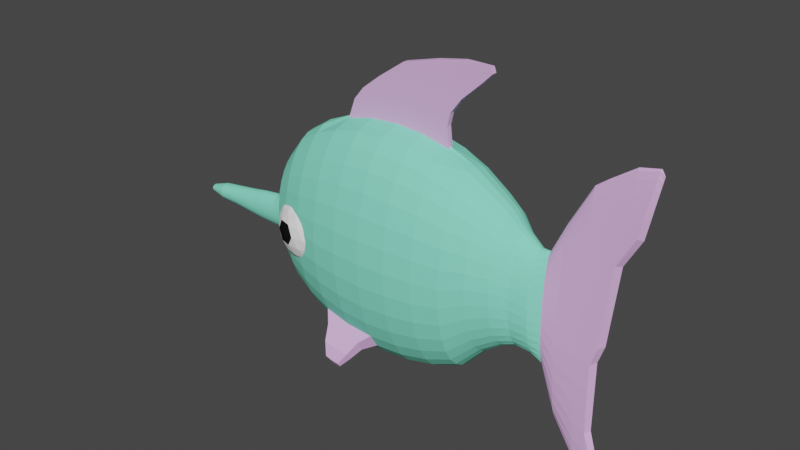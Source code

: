 # Source: Itchy.blend  (saved by Blender 2.93.20; exported with 4.5.12 LTS)
import bpy
from mathutils import Matrix  # noqa: F401  (used for matrix-valued properties, if any)

bpy.ops.wm.read_factory_settings(use_empty=True)
scene = bpy.context.scene
scene.name = 'Scene'

# ---- collections
col_collection = bpy.data.collections.new('Collection'); scene.collection.children.link(col_collection)

# ---- materials (node trees are filled in below, after node groups)
mat_green = bpy.data.materials.new('Green')
mat_green.alpha_threshold = 0.0
mat_green.use_transparent_shadow = False
mat_green.diffuse_color = (0.2462, 0.8714, 0.6376, 1.0)
mat_green.line_color = (0.0, 0.0, 0.0, 1.0)
mat_white = bpy.data.materials.new('White')
mat_white.use_transparent_shadow = False
mat_white.diffuse_color = (0.9473, 0.9473, 0.9473, 1.0)
mat_pink = bpy.data.materials.new('Pink')
mat_pink.use_transparent_shadow = False
mat_pink.diffuse_color = (0.8148, 0.4851, 0.8796, 1.0)
mat_black = bpy.data.materials.new('Black')
mat_black.use_transparent_shadow = False
mat_black.diffuse_color = (0.008568, 0.008568, 0.008568, 1.0)

# ---- material node trees

# ---- world
world_world = bpy.data.worlds.new('World'); scene.world = world_world
world_world.use_nodes = True; world_world.node_tree.nodes.clear()
_N = world_world.node_tree.nodes; _L = world_world.node_tree.links
n0 = _N.new('ShaderNodeOutputWorld'); n0.name = 'World Output'; n0.location = (300, 300)
n1 = _N.new('ShaderNodeBackground'); n1.name = 'Background'; n1.location = (10, 300)
n1.inputs[0].default_value = (0.05088, 0.05088, 0.05088, 1.0)
_L.new(n1.outputs[0], n0.inputs[0])
n0.is_active_output = True
world_world.color = (0.05088, 0.05088, 0.05088)
world_world.use_sun_shadow = False
world_world.sun_shadow_jitter_overblur = 0.0

# ---- meshes
me_sphere = bpy.data.meshes.new('Sphere')
me_sphere.from_pydata([(1.348, -9.913e-08, -0.5988), (1.224, -9.515e-08, -0.6409), (1.057, -5.934e-08, -0.7589), (0.8541, -8.321e-08, -0.9812), (0.6223, -4.342e-08, -1.08), (0.3709, -8.321e-08, -1.141), (0.1094, -1.23e-07, -1.161), (-0.1521, -8.321e-08, -1.141), (-0.4036, -1.15e-07, -1.08), (-0.6353, -9.117e-08, -0.9812), (-0.8385, -5.934e-08, -0.8483), (-1.005, -9.515e-08, -0.6359), (-2.018, -4.992e-08, -0.3546), (-2.172, -4.496e-08, -0.3212), (1.348, -0.03988, -0.5891), (1.224, -0.05789, -0.6295), (1.057, -0.07368, -0.7453), (0.8541, -0.08664, -0.9641), (0.6223, -0.09627, -1.061), (0.3709, -0.1022, -1.121), (0.1094, -0.1042, -1.141), (-0.1521, -0.1022, -1.121), (-0.4036, -0.09627, -1.061), (-0.6353, -0.08664, -0.9641), (-0.8385, -0.07368, -0.8338), (-1.005, -0.05789, -0.6255), (-2.018, -0.01436, -0.3532), (-2.172, -0.007321, -0.3206), (1.348, -0.07822, -0.5603), (1.224, -0.1136, -0.5957), (1.057, -0.1445, -0.7048), (0.8541, -0.1699, -0.9135), (0.6223, -0.1888, -1.005), (0.3709, -0.2005, -1.061), (0.1094, -0.2044, -1.08), (-0.1521, -0.2005, -1.061), (-0.4036, -0.1888, -1.005), (-0.6353, -0.1699, -0.9135), (-0.8385, -0.1445, -0.7908), (-1.005, -0.1136, -0.5946), (-2.018, -0.02817, -0.3489), (-2.172, -0.01436, -0.3187), (1.348, -0.1136, -0.5135), (1.224, -0.1649, -0.5408), (1.057, -0.2098, -0.639), (0.8541, -0.2467, -0.8315), (0.6223, -0.2741, -0.9135), (0.3709, -0.291, -0.9641), (0.1094, -0.2967, -0.9812), (-0.1521, -0.291, -0.9641), (-0.4036, -0.2741, -0.9135), (-0.6353, -0.2467, -0.8315), (-0.8385, -0.2098, -0.721), (-1.005, -0.1649, -0.5444), (-2.018, -0.04089, -0.342), (-2.172, -0.02085, -0.3158), (1.348, -0.1445, -0.4506), (1.224, -0.2098, -0.467), (1.057, -0.2671, -0.5505), (0.8541, -0.314, -0.721), (0.6223, -0.3489, -0.7908), (0.3709, -0.3704, -0.8338), (0.1094, -0.3777, -0.8483), (-0.1521, -0.3704, -0.8338), (-0.4036, -0.3489, -0.7908), (-0.6353, -0.314, -0.721), (-0.8385, -0.2671, -0.6271), (-1.005, -0.2098, -0.4769), (-2.018, -0.05205, -0.3327), (-2.172, -0.02653, -0.3118), (1.348, -0.1699, -0.374), (1.224, -0.2467, -0.3771), (1.057, -0.314, -0.4427), (0.8541, -0.3692, -0.5864), (0.6223, -0.4103, -0.6413), (0.3709, -0.4356, -0.675), (0.1094, -0.4441, -0.6864), (-0.1521, -0.4356, -0.675), (-0.4036, -0.4103, -0.6413), (-0.6353, -0.3692, -0.5864), (-0.8385, -0.314, -0.5126), (-1.005, -0.2467, -0.3946), (-2.018, -0.0612, -0.3214), (-2.172, -0.0312, -0.307), (1.348, -0.1888, -0.2865), (1.224, -0.2741, -0.2745), (1.057, -0.3489, -0.3197), (0.8541, -0.4103, -0.4329), (0.6223, -0.4559, -0.4706), (0.3709, -0.484, -0.4939), (0.1094, -0.4934, -0.5018), (-0.1521, -0.484, -0.4939), (-0.4036, -0.4559, -0.4706), (-0.6353, -0.4103, -0.4329), (-0.8385, -0.3489, -0.382), (-1.005, -0.2741, -0.3007), (-2.018, -0.068, -0.3084), (-2.172, -0.03467, -0.3014), (1.348, -0.2005, -0.1917), (1.224, -0.291, -0.1632), (1.057, -0.3704, -0.1862), (0.8541, -0.4356, -0.2663), (0.6223, -0.484, -0.2855), (0.3709, -0.5138, -0.2974), (0.1094, -0.5238, -0.3014), (-0.1521, -0.5138, -0.2974), (-0.4036, -0.484, -0.2855), (-0.6353, -0.4356, -0.2663), (-0.8385, -0.3704, -0.2403), (-1.005, -0.291, -0.1989), (-2.018, -0.07219, -0.2944), (-2.172, -0.0368, -0.2954), (1.348, -0.2044, -0.09298), (1.224, -0.2967, -0.0474), (1.057, -0.3777, -0.0474), (0.8541, -0.4441, -0.09298), (0.6223, -0.4934, -0.09298), (0.3709, -0.5238, -0.09298), (0.1094, -0.5341, -0.09298), (-0.1521, -0.5238, -0.09298), (-0.4036, -0.4934, -0.09298), (-0.6353, -0.4441, -0.09298), (-0.8385, -0.3777, -0.09298), (-1.005, -0.2967, -0.09298), (-2.018, -0.07361, -0.2798), (-2.172, -0.03752, -0.2892), (1.348, -0.2005, 0.0057), (1.224, -0.291, 0.06838), (1.057, -0.3704, 0.09141), (0.8541, -0.4356, 0.0803), (0.6223, -0.484, 0.09956), (0.3709, -0.5138, 0.1114), (0.1094, -0.5238, 0.1154), (-0.1521, -0.5138, 0.1114), (-0.4036, -0.484, 0.09956), (-0.6353, -0.4356, 0.0803), (-0.8385, -0.3704, 0.05438), (-1.005, -0.291, 0.01294), (-2.018, -0.07219, -0.2652), (-2.172, -0.0368, -0.283), (1.348, -0.1888, 0.1006), (1.224, -0.2741, 0.1797), (1.057, -0.3489, 0.2249), (0.8541, -0.4103, 0.2469), (0.6223, -0.4559, 0.2847), (0.3709, -0.484, 0.308), (0.1094, -0.4934, 0.3158), (-0.1521, -0.484, 0.308), (-0.4036, -0.4559, 0.2847), (-0.6353, -0.4103, 0.2469), (-0.8385, -0.3489, 0.1961), (-1.005, -0.2741, 0.1148), (-2.018, -0.068, -0.2512), (-2.172, -0.03467, -0.277), (1.348, -0.1699, 0.188), (1.224, -0.2467, 0.2823), (1.057, -0.314, 0.3479), (0.8541, -0.3692, 0.4005), (0.6223, -0.4103, 0.4553), (0.3709, -0.4356, 0.4891), (0.1094, -0.4441, 0.5005), (-0.1521, -0.4356, 0.4891), (-0.4036, -0.4103, 0.4553), (-0.6353, -0.3692, 0.4005), (-0.8385, -0.314, 0.3267), (-1.005, -0.2467, 0.2087), (-2.018, -0.0612, -0.2383), (-2.172, -0.0312, -0.2714), (1.348, -0.1445, 0.2647), (1.224, -0.2098, 0.3722), (1.057, -0.2671, 0.4557), (0.8541, -0.314, 0.5351), (0.6223, -0.3489, 0.6049), (0.3709, -0.3704, 0.6478), (0.1094, -0.3777, 0.6624), (-0.1521, -0.3704, 0.6478), (-0.4036, -0.3489, 0.6049), (-0.6353, -0.314, 0.5351), (-0.8385, -0.2671, 0.4411), (-1.005, -0.2098, 0.2909), (-2.018, -0.05205, -0.227), (-2.172, -0.02653, -0.2666), (1.348, -0.1136, 0.3276), (1.224, -0.1649, 0.446), (1.057, -0.2098, 0.5442), (0.8541, -0.2467, 0.6455), (0.6223, -0.2741, 0.7276), (0.3709, -0.291, 0.7781), (0.1094, -0.2967, 0.7952), (-0.1521, -0.291, 0.7781), (-0.4036, -0.2741, 0.7276), (-0.6353, -0.2467, 0.6455), (-0.8385, -0.2098, 0.5351), (-1.005, -0.1649, 0.3585), (-2.018, -0.04089, -0.2177), (-2.172, -0.02085, -0.2626), (1.348, -0.07822, 0.3743), (1.224, -0.1136, 0.5009), (1.057, -0.1445, 0.61), (0.8541, -0.1699, 0.7276), (0.6223, -0.1888, 0.8188), (0.3709, -0.2005, 0.875), (0.1094, -0.2044, 0.8939), (-0.1521, -0.2005, 0.875), (-0.4036, -0.1888, 0.8188), (-0.6353, -0.1699, 0.7276), (-0.8385, -0.1445, 0.6049), (-1.005, -0.1136, 0.4086), (-2.018, -0.02817, -0.2108), (-2.172, -0.01436, -0.2597), (1.348, -0.03988, 0.4031), (1.224, -0.05789, 0.5347), (1.057, -0.07368, 0.6505), (0.8541, -0.08664, 0.7781), (0.6223, -0.02386, 0.875), (0.3709, -0.02533, 0.9346), (0.1094, -0.02583, 0.9547), (-0.1521, -0.02533, 0.9346), (-0.4036, -0.02386, 0.875), (-0.6353, -0.08664, 0.7781), (-0.8385, -0.07368, 0.6478), (-1.005, -0.05789, 0.4395), (-2.018, -0.01436, -0.2065), (-2.172, -0.007321, -0.2578), (1.348, -5.934e-08, 0.4128), (1.224, -3.148e-08, 0.5461), (1.057, -8.321e-08, 0.6641), (0.8541, -5.934e-08, 0.7952), (0.6223, 5.597e-08, 0.8939), (-0.4036, 7.176e-08, 0.8939), (-0.6353, -5.138e-08, 0.7952), (-0.8385, -8.321e-08, 0.6624), (-1.005, -3.148e-08, 0.45), (-2.018, -4.276e-08, -0.2051), (-2.172, -4.353e-08, -0.2572), (1.572, -8.282e-08, -0.6949), (1.485, -9.112e-08, -0.6229), (1.572, -0.01596, -0.6852), (1.485, -0.02936, -0.6139), (1.572, -0.03131, -0.6565), (1.485, -0.05758, -0.5874), (1.572, -0.04545, -0.61), (1.485, -0.0836, -0.5443), (1.572, -0.05785, -0.5473), (1.485, -0.1064, -0.4862), (1.572, -0.06803, -0.471), (1.485, -0.1251, -0.4155), (1.572, -0.07559, -0.3839), (1.485, -0.139, -0.3348), (1.572, -0.08024, -0.2894), (1.485, -0.1476, -0.2473), (1.572, -0.08182, -0.1911), (1.485, -0.1505, -0.1563), (1.572, -0.08024, -0.09281), (1.485, -0.1476, -0.06524), (1.572, -0.07559, 0.001694), (1.485, -0.139, 0.02229), (1.572, -0.06803, 0.08879), (1.485, -0.1251, 0.103), (1.572, -0.05785, 0.1651), (1.485, -0.1064, 0.1737), (1.572, -0.04545, 0.2278), (1.485, -0.0836, 0.2317), (1.572, -0.03131, 0.2743), (1.485, -0.05758, 0.2748), (1.572, -0.01596, 0.303), (1.485, -0.02936, 0.3014), (1.572, -7.133e-08, 0.3127), (1.485, -6.546e-08, 0.3103), (-1.118, -8.395e-08, -0.4997), (-1.206, -5.517e-08, -0.4144), (-1.307, -5.332e-08, -0.41), (-1.493, -5.236e-08, -0.4028), (-1.656, -5.151e-08, -0.3861), (-1.828, -5.099e-08, -0.3645), (-1.118, -0.03459, -0.4925), (-1.206, -0.01899, -0.411), (-1.307, -0.01807, -0.4071), (-1.493, -0.01714, -0.4002), (-1.656, -0.01621, -0.3838), (-1.828, -0.01529, -0.3627), (-1.118, -0.06785, -0.4713), (-1.206, -0.03726, -0.4008), (-1.307, -0.03544, -0.3983), (-1.493, -0.03362, -0.3922), (-1.656, -0.0318, -0.3772), (-1.828, -0.02999, -0.3574), (-1.118, -0.0985, -0.4369), (-1.206, -0.05409, -0.3843), (-1.307, -0.05145, -0.384), (-1.493, -0.04881, -0.3793), (-1.656, -0.04617, -0.3664), (-1.828, -0.04353, -0.3488), (-1.118, -0.1254, -0.3906), (-1.206, -0.06884, -0.3621), (-1.307, -0.06548, -0.3648), (-1.493, -0.06212, -0.362), (-1.656, -0.05876, -0.3519), (-1.828, -0.05541, -0.3372), (-1.118, -0.1474, -0.3341), (-1.206, -0.08095, -0.3351), (-1.307, -0.077, -0.3414), (-1.493, -0.07305, -0.3408), (-1.656, -0.0691, -0.3342), (-1.828, -0.06515, -0.323), (-1.118, -0.1638, -0.2697), (-1.206, -0.08995, -0.3042), (-1.307, -0.08556, -0.3148), (-1.493, -0.08117, -0.3167), (-1.656, -0.07678, -0.3141), (-1.828, -0.07239, -0.3069), (-1.118, -0.1739, -0.1999), (-1.206, -0.09549, -0.2708), (-1.307, -0.09083, -0.2858), (-1.493, -0.08617, -0.2905), (-1.656, -0.08151, -0.2922), (-1.828, -0.07685, -0.2894), (-1.118, -0.1773, -0.1272), (-1.206, -0.09736, -0.2359), (-1.307, -0.09261, -0.2557), (-1.493, -0.08786, -0.2633), (-1.656, -0.08311, -0.2694), (-1.828, -0.07836, -0.2712), (-1.118, -0.1739, -0.05452), (-1.206, -0.09549, -0.2011), (-1.307, -0.09083, -0.2256), (-1.493, -0.08617, -0.2361), (-1.656, -0.08151, -0.2467), (-1.828, -0.07685, -0.253), (-1.118, -0.1638, 0.01535), (-1.206, -0.08995, -0.1676), (-1.307, -0.08556, -0.1967), (-1.493, -0.08117, -0.2099), (-1.656, -0.07678, -0.2248), (-1.828, -0.07239, -0.2354), (-1.118, -0.1474, 0.07975), (-1.206, -0.08095, -0.1368), (-1.307, -0.077, -0.17), (-1.493, -0.07305, -0.1858), (-1.656, -0.0691, -0.2046), (-1.828, -0.06515, -0.2193), (-1.118, -0.1254, 0.1362), (-1.206, -0.06884, -0.1097), (-1.307, -0.06548, -0.1466), (-1.493, -0.06212, -0.1647), (-1.656, -0.05876, -0.1869), (-1.828, -0.05541, -0.2052), (-1.118, -0.0985, 0.1825), (-1.206, -0.05409, -0.08752), (-1.307, -0.05145, -0.1274), (-1.493, -0.04881, -0.1473), (-1.656, -0.04617, -0.1724), (-1.828, -0.04353, -0.1935), (-1.118, -0.06785, 0.2169), (-1.206, -0.03726, -0.07102), (-1.307, -0.03544, -0.1132), (-1.493, -0.03362, -0.1344), (-1.656, -0.0318, -0.1616), (-1.828, -0.02999, -0.1849), (-1.118, -0.03459, 0.2381), (-1.206, -0.01899, -0.06086), (-1.307, -0.01807, -0.1044), (-1.493, -0.01714, -0.1265), (-1.656, -0.01621, -0.155), (-1.828, -0.01529, -0.1796), (-1.118, -4.805e-08, 0.2453), (-1.206, -3.674e-08, -0.05743), (-1.307, -3.715e-08, -0.1014), (-1.493, -3.844e-08, -0.1238), (-1.656, -3.984e-08, -0.1528), (-1.828, -4.158e-08, -0.1778), (-0.7637, -0.4384, -0.2968), (-0.5605, -0.4384, 0.03199), (-0.9281, -0.319, 0.03199), (-0.7477, -0.3892, -0.3741), (-0.7218, -0.3095, -0.4451), (-0.5655, -0.4231, -0.3257), (-0.673, -0.4434, -0.3171), (-0.84, -0.3892, -0.3171), (-0.9151, -0.3095, -0.3257), (-0.605, -0.477, -0.04009), (-0.6621, -0.4934, -0.1324), (-0.7191, -0.477, -0.2247), (-0.446, -0.4231, -0.1324), (-0.5018, -0.4434, -0.04009), (-0.9785, -0.2885, -0.04009), (-1.012, -0.2393, -0.1324), (-0.8224, -0.4434, -0.2247), (-0.8782, -0.4231, -0.1324), (-0.9147, -0.3763, -0.04009), (-0.6512, -0.4434, 0.05224), (-0.7587, -0.4231, 0.06085), (-0.8576, -0.3763, 0.05224), (-0.5765, -0.3892, 0.1093), (-0.8862, -0.2885, 0.1093), (-0.7951, -0.3418, 0.1336), (-0.6815, -0.3787, 0.1336), (-0.8265, -0.4384, -0.03081), (-0.7129, -0.4754, -0.03081), (-0.9595, -0.3418, -0.1324), (-0.9789, -0.2821, -0.234), (-0.9087, -0.3787, -0.234), (-0.5485, -0.4754, -0.1324), (-0.6113, -0.4754, -0.234), (-0.4977, -0.4384, -0.234), (-0.8265, -0.319, -0.3984), (-0.6427, -0.3787, -0.3984), (0.6223, -0.02386, 0.875), (0.3709, -0.02533, 0.9346), (0.1094, -0.02583, 0.9547), (-0.1521, -0.02533, 0.9346), (-0.4036, -0.02386, 0.875), (0.6223, 5.597e-08, 0.8939), (-0.4036, 7.176e-08, 0.8939), (0.602, -0.02386, 1.058), (0.3717, -0.02533, 1.058), (0.1322, -0.02583, 1.058), (-0.1073, -0.02533, 1.058), (-0.3376, -0.02386, 1.058), (0.602, 7.035e-08, 1.058), (0.3259, -0.02583, 1.306), (0.5306, -0.02533, 1.306), (0.7274, -0.02386, 1.306), (-0.3376, 8.614e-08, 1.058), (0.6279, -0.02386, 1.172), (0.4139, -0.02533, 1.172), (0.1914, -0.02583, 1.172), (-0.03108, -0.02533, 1.172), (-0.245, -0.02386, 1.172), (0.6279, 6.99e-08, 1.172), (0.5424, -0.02583, 1.477), (0.7319, -0.02533, 1.477), (0.9141, -0.02386, 1.477), (-0.245, 8.568e-08, 1.172), (0.1212, -0.02533, 1.306), (-0.07566, -0.02386, 1.306), (0.7274, 7.089e-08, 1.306), (0.7429, -0.02583, 1.562), (0.8737, -0.02533, 1.562), (0.9994, -0.02386, 1.562), (-0.07566, 8.667e-08, 1.306), (0.3529, -0.02533, 1.477), (0.1707, -0.02386, 1.477), (0.9141, 7.339e-08, 1.477), (0.8614, -0.02583, 1.61), (0.9228, -0.02533, 1.61), (0.9819, -0.02386, 1.61), (0.1707, 8.917e-08, 1.477), (0.6121, -0.02533, 1.562), (0.4864, -0.02386, 1.562), (0.9994, 7.703e-08, 1.562), (0.4864, 9.282e-08, 1.562), (0.8, -0.02533, 1.61), (0.7409, -0.02386, 1.61), (0.9819, 7.719e-08, 1.61), (0.9228, 8.705e-08, 1.61), (0.8614, 1.285e-07, 1.61), (0.8, 8.705e-08, 1.61), (0.7409, 9.297e-08, 1.61), (2.273, -0.04793, 0.6632), (2.302, -0.04314, 0.8161), (2.327, -0.03669, 0.9501), (2.348, -0.02882, 1.06), (2.364, -0.01985, 1.142), (2.374, -0.01012, 1.192), (2.377, -7.586e-08, 1.209), (1.89, -6.037e-08, -1.425), (1.697, -6.205e-08, -1.1), (1.572, -8.282e-08, -0.6949), (1.89, -0.01207, -1.403), (1.697, -0.01402, -1.083), (1.572, -0.01596, -0.6852), (1.89, -0.02367, -1.335), (1.697, -0.02749, -1.036), (1.572, -0.03131, -0.6565), (1.89, -0.03437, -1.226), (1.697, -0.03991, -0.9577), (1.572, -0.04545, -0.61), (1.89, -0.04374, -1.078), (1.697, -0.0508, -0.853), (1.572, -0.05785, -0.5473), (1.89, -0.05144, -0.899), (1.697, -0.05973, -0.7254), (1.572, -0.06803, -0.471), (1.89, -0.05715, -0.6943), (1.697, -0.06637, -0.5798), (1.572, -0.07559, -0.3839), (1.89, -0.06067, -0.4721), (1.697, -0.07046, -0.4218), (1.572, -0.08024, -0.2894), (1.89, -0.06186, -0.2411), (1.697, -0.07184, -0.2576), (1.572, -0.08182, -0.1911), (1.89, -0.06067, -0.01008), (1.697, -0.07046, -0.09328), (1.572, -0.08024, -0.09281), (1.89, -0.05715, 0.2121), (1.697, -0.06637, 0.06469), (1.572, -0.07559, 0.001694), (1.89, -0.05144, 0.4168), (1.697, -0.05973, 0.2103), (1.572, -0.06803, 0.08879), (1.89, -0.04374, 0.5962), (1.697, -0.0508, 0.3379), (1.572, -0.05785, 0.1651), (1.89, -0.03437, 0.7435), (1.697, -0.03991, 0.4426), (1.572, -0.04545, 0.2278), (1.89, -0.02367, 0.8529), (1.697, -0.02749, 0.5204), (1.572, -0.03131, 0.2743), (1.89, -0.01207, 0.9203), (1.697, -0.01402, 0.5683), (1.572, -0.01596, 0.303), (1.89, -5.72e-08, 0.9431), (1.697, -5.472e-08, 0.5845), (1.572, -7.133e-08, 0.3127), (2.101, -5.887e-08, -1.49), (2.004, -5.97e-08, -1.505), (2.095, -0.01077, -1.467), (2.004, -0.01142, -1.481), (2.076, -0.02113, -1.398), (2.004, -0.0224, -1.408), (2.047, -0.03067, -1.286), (2.004, -0.03252, -1.291), (2.004, -0.04139, -1.134), (2.004, -0.04867, -0.9415), (2.004, -0.05408, -0.7224), (2.059, -0.05415, -0.3179), (2.004, -0.05741, -0.4846), (2.084, -0.05521, -0.0745), (2.004, -0.05853, -0.2373), (2.108, -0.05415, 0.1689), (2.004, -0.05741, 0.009993), (2.132, -0.05101, 0.4029), (2.004, -0.05408, 0.2478), (2.154, -0.0459, 0.6186), (2.004, -0.04867, 0.4669), (2.173, -0.03904, 0.8077), (2.004, -0.04139, 0.659), (2.189, -0.03067, 0.9629), (2.004, -0.03252, 0.8167), (2.2, -0.02113, 1.078), (2.004, -0.0224, 0.9338), (2.208, -0.01077, 1.149), (2.004, -0.01142, 1.006), (2.21, -6.885e-08, 1.173), (2.004, -5.792e-08, 1.03), (2.127, -5.706e-08, -1.433), (2.08, -5.799e-08, -1.257), (2.36, -8.025e-08, 0.9251), (2.141, -8.025e-08, 0.1628), (2.381, -8.025e-08, 1.032), (2.109, -5.984e-08, -1.366), (2.037, -5.428e-08, -0.9208), (2.335, -8.025e-08, 0.7944), (2.116, -6.17e-08, -0.07474), (2.037, -5.057e-08, -0.4749), (2.037, -5.057e-08, -0.707), (2.037, -5.428e-08, -1.108), (2.397, -8.025e-08, 1.112), (2.406, -7.561e-08, 1.161), (2.092, -6.17e-08, -0.3123), (2.165, -8.025e-08, 0.3912), (2.305, -8.767e-08, 0.6451), (2.406, -7.561e-08, 1.161), (0.1094, -0.2967, -0.9812), (-0.1521, -0.291, -0.9641), (-0.4036, -0.2741, -0.9135), (0.1094, -0.3777, -0.8483), (-0.1521, -0.3704, -0.8338), (-0.4036, -0.3489, -0.7908), (0.0113, -0.3797, -1.023), (-0.1685, -0.3758, -1.012), (-0.3414, -0.3642, -0.9769), (0.0113, -0.4353, -0.932), (-0.1685, -0.4304, -0.922), (-0.3414, -0.4156, -0.8925), (-0.05303, -0.4648, -1.106), (-0.184, -0.462, -1.098), (-0.31, -0.4535, -1.073), (-0.05303, -0.5054, -1.04), (-0.184, -0.5017, -1.033), (-0.31, -0.491, -1.011), (-0.12, -0.5198, -1.178), (-0.1938, -0.5182, -1.174), (-0.2647, -0.5134, -1.159), (-0.12, -0.5426, -1.141), (-0.1938, -0.5406, -1.137), (-0.2647, -0.5345, -1.125), (-0.6621, -0.4934, -0.1324), (-0.7191, -0.477, -0.2247), (-0.8224, -0.4434, -0.2247), (-0.8782, -0.4231, -0.1324), (-0.8265, -0.4384, -0.03081), (-0.7757, -0.4754, -0.1324), (-0.7129, -0.4754, -0.03081)], [(561, 565)], [(1, 0, 14, 15), (9, 8, 22, 23), (2, 1, 15, 16), (10, 9, 23, 24), (3, 2, 16, 17), (11, 10, 24, 25), (4, 3, 17, 18), (269, 11, 25, 275), (5, 4, 18, 19), (13, 12, 26, 27), (6, 5, 19, 20), (7, 6, 20, 21), (8, 7, 21, 22), (19, 18, 32, 33), (27, 26, 40, 41), (20, 19, 33, 34), (21, 20, 34, 35), (22, 21, 35, 36), (15, 14, 28, 29), (23, 22, 36, 37), (16, 15, 29, 30), (24, 23, 37, 38), (17, 16, 30, 31), (25, 24, 38, 39), (18, 17, 31, 32), (275, 25, 39, 281), (37, 36, 50, 51), (30, 29, 43, 44), (38, 37, 51, 52), (31, 30, 44, 45), (39, 38, 52, 53), (32, 31, 45, 46), (281, 39, 53, 287), (33, 32, 46, 47), (41, 40, 54, 55), (34, 33, 47, 48), (35, 34, 48, 49), (36, 35, 49, 50), (29, 28, 42, 43), (55, 54, 68, 69), (48, 47, 61, 62), (43, 42, 56, 57), (51, 50, 64, 65), (44, 43, 57, 58), (52, 51, 65, 66), (45, 44, 58, 59), (53, 52, 66, 67), (46, 45, 59, 60), (287, 53, 67, 293), (47, 46, 60, 61), (66, 65, 79, 80), (59, 58, 72, 73), (67, 66, 80, 81), (60, 59, 73, 74), (293, 67, 81, 299), (61, 60, 74, 75), (69, 68, 82, 83), (62, 61, 75, 76), (63, 62, 76, 77), (64, 63, 77, 78), (57, 56, 70, 71), (65, 64, 78, 79), (58, 57, 71, 72), (77, 76, 90, 91), (78, 77, 91, 92), (71, 70, 84, 85), (79, 78, 92, 93), (72, 71, 85, 86), (80, 79, 93, 94), (73, 72, 86, 87), (81, 80, 94, 95), (74, 73, 87, 88), (299, 81, 95, 305), (75, 74, 88, 89), (83, 82, 96, 97), (76, 75, 89, 90), (87, 86, 100, 101), (95, 94, 108, 109), (88, 87, 101, 102), (305, 95, 109, 311), (89, 88, 102, 103), (97, 96, 110, 111), (90, 89, 103, 104), (91, 90, 104, 105), (92, 91, 105, 106), (85, 84, 98, 99), (93, 92, 106, 107), (86, 85, 99, 100), (94, 93, 107, 108), (105, 104, 118, 119), (106, 105, 119, 120), (99, 98, 112, 113), (107, 106, 120, 121), (100, 99, 113, 114), (108, 107, 121, 122), (101, 100, 114, 115), (109, 108, 122, 123), (102, 101, 115, 116), (311, 109, 123, 317), (103, 102, 116, 117), (111, 110, 124, 125), (104, 103, 117, 118), (123, 122, 136, 137), (116, 115, 129, 130), (317, 123, 137, 323), (117, 116, 130, 131), (125, 124, 138, 139), (118, 117, 131, 132), (119, 118, 132, 133), (120, 119, 133, 134), (113, 112, 126, 127), (121, 120, 134, 135), (114, 113, 127, 128), (122, 121, 135, 136), (115, 114, 128, 129), (134, 133, 147, 148), (127, 126, 140, 141), (135, 134, 148, 149), (128, 127, 141, 142), (136, 135, 149, 150), (129, 128, 142, 143), (137, 136, 150, 151), (130, 129, 143, 144), (323, 137, 151, 329), (131, 130, 144, 145), (139, 138, 152, 153), (132, 131, 145, 146), (133, 132, 146, 147), (144, 143, 157, 158), (329, 151, 165, 335), (145, 144, 158, 159), (153, 152, 166, 167), (146, 145, 159, 160), (147, 146, 160, 161), (148, 147, 161, 162), (141, 140, 154, 155), (149, 148, 162, 163), (142, 141, 155, 156), (150, 149, 163, 164), (143, 142, 156, 157), (151, 150, 164, 165), (162, 161, 175, 176), (155, 154, 168, 169), (163, 162, 176, 177), (156, 155, 169, 170), (164, 163, 177, 178), (157, 156, 170, 171), (165, 164, 178, 179), (158, 157, 171, 172), (335, 165, 179, 341), (159, 158, 172, 173), (167, 166, 180, 181), (160, 159, 173, 174), (161, 160, 174, 175), (341, 179, 193, 347), (173, 172, 186, 187), (181, 180, 194, 195), (174, 173, 187, 188), (175, 174, 188, 189), (176, 175, 189, 190), (169, 168, 182, 183), (177, 176, 190, 191), (170, 169, 183, 184), (178, 177, 191, 192), (171, 170, 184, 185), (179, 178, 192, 193), (172, 171, 185, 186), (191, 190, 204, 205), (184, 183, 197, 198), (192, 191, 205, 206), (185, 184, 198, 199), (193, 192, 206, 207), (186, 185, 199, 200), (347, 193, 207, 353), (187, 186, 200, 201), (195, 194, 208, 209), (188, 187, 201, 202), (189, 188, 202, 203), (190, 189, 203, 204), (183, 182, 196, 197), (209, 208, 222, 223), (202, 201, 215, 216), (203, 202, 216, 217), (204, 203, 217, 218), (197, 196, 210, 211), (205, 204, 218, 219), (198, 197, 211, 212), (206, 205, 219, 220), (199, 198, 212, 213), (207, 206, 220, 221), (200, 199, 213, 214), (353, 207, 221, 359), (201, 200, 214, 215), (212, 211, 225, 226), (220, 219, 230, 231), (213, 212, 226, 227), (221, 220, 231, 232), (214, 213, 227, 228), (359, 221, 232, 365), (223, 222, 233, 234), (211, 210, 224, 225), (219, 218, 229, 230), (210, 266, 268, 224), (266, 265, 267, 268), (196, 264, 266, 210), (264, 263, 265, 266), (182, 262, 264, 196), (262, 261, 263, 264), (168, 260, 262, 182), (260, 259, 261, 262), (154, 258, 260, 168), (258, 257, 259, 260), (140, 256, 258, 154), (256, 255, 257, 258), (126, 254, 256, 140), (254, 253, 255, 256), (112, 252, 254, 126), (252, 251, 253, 254), (98, 250, 252, 112), (250, 249, 251, 252), (84, 248, 250, 98), (248, 247, 249, 250), (70, 246, 248, 84), (246, 245, 247, 248), (56, 244, 246, 70), (244, 243, 245, 246), (42, 242, 244, 56), (242, 241, 243, 244), (28, 240, 242, 42), (240, 239, 241, 242), (14, 238, 240, 28), (238, 237, 239, 240), (0, 236, 238, 14), (236, 235, 237, 238), (222, 364, 370, 233), (364, 363, 369, 370), (363, 362, 368, 369), (362, 361, 367, 368), (361, 360, 366, 367), (360, 359, 365, 366), (208, 358, 364, 222), (358, 357, 363, 364), (357, 356, 362, 363), (356, 355, 361, 362), (355, 354, 360, 361), (354, 353, 359, 360), (194, 352, 358, 208), (352, 351, 357, 358), (351, 350, 356, 357), (350, 349, 355, 356), (349, 348, 354, 355), (348, 347, 353, 354), (180, 346, 352, 194), (346, 345, 351, 352), (345, 344, 350, 351), (344, 343, 349, 350), (343, 342, 348, 349), (342, 341, 347, 348), (166, 340, 346, 180), (340, 339, 345, 346), (339, 338, 344, 345), (338, 337, 343, 344), (337, 336, 342, 343), (336, 335, 341, 342), (152, 334, 340, 166), (334, 333, 339, 340), (333, 332, 338, 339), (332, 331, 337, 338), (331, 330, 336, 337), (330, 329, 335, 336), (138, 328, 334, 152), (328, 327, 333, 334), (327, 326, 332, 333), (326, 325, 331, 332), (325, 324, 330, 331), (324, 323, 329, 330), (124, 322, 328, 138), (322, 321, 327, 328), (321, 320, 326, 327), (320, 319, 325, 326), (319, 318, 324, 325), (318, 317, 323, 324), (110, 316, 322, 124), (316, 315, 321, 322), (315, 314, 320, 321), (314, 313, 319, 320), (313, 312, 318, 319), (312, 311, 317, 318), (96, 310, 316, 110), (310, 309, 315, 316), (309, 308, 314, 315), (308, 307, 313, 314), (307, 306, 312, 313), (306, 305, 311, 312), (82, 304, 310, 96), (304, 303, 309, 310), (303, 302, 308, 309), (302, 301, 307, 308), (301, 300, 306, 307), (300, 299, 305, 306), (68, 298, 304, 82), (298, 297, 303, 304), (297, 296, 302, 303), (296, 295, 301, 302), (295, 294, 300, 301), (294, 293, 299, 300), (54, 292, 298, 68), (292, 291, 297, 298), (291, 290, 296, 297), (290, 289, 295, 296), (289, 288, 294, 295), (288, 287, 293, 294), (40, 286, 292, 54), (286, 285, 291, 292), (285, 284, 290, 291), (284, 283, 289, 290), (283, 282, 288, 289), (282, 281, 287, 288), (26, 280, 286, 40), (280, 279, 285, 286), (279, 278, 284, 285), (278, 277, 283, 284), (277, 276, 282, 283), (276, 275, 281, 282), (12, 274, 280, 26), (274, 273, 279, 280), (273, 272, 278, 279), (272, 271, 277, 278), (271, 270, 276, 277), (270, 269, 275, 276), (27, 41, 55, 69, 83, 97, 111, 125, 139, 153, 167, 181, 195, 209, 223, 234, 13), (371, 377, 382), (371, 382, 387), (373, 392, 394), (394, 392, 395), (392, 391, 395), (395, 391, 396), (391, 390, 396), (396, 390, 393), (390, 372, 393), (389, 392, 373), (388, 397, 389), (389, 397, 392), (397, 391, 392), (397, 398, 391), (398, 390, 391), (381, 380, 398), (398, 380, 390), (380, 372, 390), (385, 389, 373), (386, 399, 385), (385, 399, 389), (399, 388, 389), (386, 400, 399), (400, 401, 399), (399, 401, 388), (401, 387, 388), (400, 379, 401), (379, 378, 401), (401, 378, 387), (378, 371, 387), (380, 384, 372), (381, 402, 380), (382, 403, 381), (380, 402, 384), (402, 383, 384), (381, 403, 402), (403, 404, 402), (402, 404, 383), (382, 377, 403), (377, 376, 403), (403, 376, 404), (405, 378, 379), (375, 374, 405), (405, 374, 378), (374, 371, 378), (374, 377, 371), (375, 406, 374), (374, 406, 377), (406, 376, 377), (408, 407, 414, 415), (411, 410, 417, 418), (413, 411, 418, 423), (407, 412, 419, 414), (410, 409, 416, 417), (417, 416, 426, 427), (423, 418, 428, 433), (414, 419, 429, 424), (416, 415, 425, 426), (415, 414, 424, 425), (409, 408, 415, 416), (427, 426, 420, 434), (433, 428, 435, 440), (424, 429, 436, 422), (426, 425, 421, 420), (425, 424, 422, 421), (418, 417, 427, 428), (422, 436, 443, 432), (420, 421, 431, 430), (421, 422, 432, 431), (435, 434, 441, 442), (428, 427, 434, 435), (432, 443, 450, 439), (430, 431, 438, 437), (431, 432, 439, 438), (442, 441, 448, 449), (440, 435, 442, 447), (434, 420, 430, 441), (439, 450, 454, 446), (437, 438, 445, 444), (438, 439, 446, 445), (449, 448, 452, 453), (447, 442, 449, 451), (441, 430, 437, 448), (445, 446, 454, 455), (444, 445, 455, 456), (452, 444, 456, 457), (453, 452, 457, 458), (451, 449, 453, 458), (448, 437, 444, 452), (554, 558, 527, 526), (554, 526, 525, 559), (534, 459, 460, 536), (536, 460, 461, 538), (538, 461, 462, 540), (540, 462, 463, 542), (542, 463, 464, 544), (544, 464, 465, 546), (549, 559, 525, 523), (513, 512, 515, 516), (512, 511, 514, 515), (510, 509, 512, 513), (509, 508, 511, 512), (507, 506, 509, 510), (506, 505, 508, 509), (504, 503, 506, 507), (503, 502, 505, 506), (501, 500, 503, 504), (500, 499, 502, 503), (498, 497, 500, 501), (497, 496, 499, 500), (495, 494, 497, 498), (494, 493, 496, 497), (492, 491, 494, 495), (491, 490, 493, 494), (489, 488, 491, 492), (488, 487, 490, 491), (486, 485, 488, 489), (485, 484, 487, 488), (483, 482, 485, 486), (482, 481, 484, 485), (480, 479, 482, 483), (479, 478, 481, 482), (477, 476, 479, 480), (476, 475, 478, 479), (474, 473, 476, 477), (473, 472, 475, 476), (471, 470, 473, 474), (470, 469, 472, 473), (468, 467, 470, 471), (467, 466, 469, 470), (511, 545, 547, 514), (545, 544, 546, 547), (508, 543, 545, 511), (543, 542, 544, 545), (505, 541, 543, 508), (541, 540, 542, 543), (502, 539, 541, 505), (539, 538, 540, 541), (499, 537, 539, 502), (537, 536, 538, 539), (496, 535, 537, 499), (535, 534, 536, 537), (493, 533, 535, 496), (533, 532, 534, 535), (490, 531, 533, 493), (531, 530, 532, 533), (487, 529, 531, 490), (529, 528, 530, 531), (484, 527, 529, 487), (481, 526, 527, 484), (478, 525, 526, 481), (475, 524, 525, 478), (524, 523, 525), (472, 522, 524, 475), (522, 521, 523, 524), (469, 520, 522, 472), (520, 519, 521, 522), (466, 518, 520, 469), (518, 517, 519, 520), (556, 530, 528, 562), (557, 562, 528, 529), (550, 461, 460, 555), (550, 552, 462, 461), (464, 463, 560, 561), (463, 462, 552, 560), (534, 563, 564, 459), (460, 459, 564, 555), (532, 551, 563, 534), (532, 530, 556, 551), (519, 548, 553, 521), (523, 521, 553, 549), (527, 558, 557, 529), (464, 565, 465), (519, 517, 548), (570, 571, 577, 576), (577, 574, 580, 583), (574, 573, 579, 580), (566, 569, 575, 572), (567, 566, 572, 573), (571, 568, 574, 577), (569, 570, 576, 575), (568, 567, 573, 574), (578, 581, 587, 584), (583, 580, 586, 589), (572, 575, 581, 578), (575, 576, 582, 581), (573, 572, 578, 579), (576, 577, 583, 582), (585, 584, 587, 588), (586, 585, 588, 589), (581, 582, 588, 587), (579, 578, 584, 585), (582, 583, 589, 588), (580, 579, 585, 586), (592, 595, 593), (593, 595, 594), (595, 596, 594), (592, 591, 595), (591, 590, 595), (595, 590, 596)])
me_sphere.polygons.foreach_set('material_index', [0, 0, 0, 0, 0, 0, 0, 0, 0, 0, 0, 0, 0, 0, 0, 0, 0, 0, 0, 0, 0, 0, 0, 0, 0, 0, 0, 0, 0, 0, 0, 0, 0, 0, 0, 0, 0, 0, 0, 0, 0, 0, 0, 0, 0, 0, 0, 0, 0, 0, 0, 0, 0, 0, 0, 0, 0, 0, 0, 0, 0, 0, 0, 0, 0, 0, 0, 0, 0, 0, 0, 0, 0, 0, 0, 0, 0, 0, 0, 0, 0, 0, 0, 0, 0, 0, 0, 0, 0, 0, 0, 0, 0, 0, 0, 0, 0, 0, 0, 0, 0, 0, 0, 0, 0, 0, 0, 0, 0, 0, 0, 0, 0, 0, 0, 0, 0, 0, 0, 0, 0, 0, 0, 0, 0, 0, 0, 0, 0, 0, 0, 0, 0, 0, 0, 0, 0, 0, 0, 0, 0, 0, 0, 0, 0, 0, 0, 0, 0, 0, 0, 0, 0, 0, 0, 0, 0, 0, 0, 0, 0, 0, 0, 0, 0, 0, 0, 0, 0, 0, 0, 0, 0, 0, 0, 0, 0, 0, 0, 0, 0, 0, 0, 0, 0, 0, 0, 0, 0, 0, 0, 0, 0, 0, 0, 0, 0, 0, 0, 0, 0, 0, 0, 0, 0, 0, 0, 0, 0, 0, 0, 0, 0, 0, 0, 0, 0, 0, 0, 0, 0, 0, 0, 0, 0, 0, 0, 0, 0, 0, 0, 0, 0, 0, 0, 0, 0, 0, 0, 0, 0, 0, 0, 0, 0, 0, 0, 0, 0, 0, 0, 0, 0, 0, 0, 0, 0, 0, 0, 0, 0, 0, 0, 0, 0, 0, 0, 0, 0, 0, 0, 0, 0, 0, 0, 0, 0, 0, 0, 0, 0, 0, 0, 0, 0, 0, 0, 0, 0, 0, 0, 0, 0, 0, 0, 0, 0, 0, 0, 0, 0, 0, 0, 0, 0, 0, 0, 0, 0, 0, 0, 0, 0, 0, 0, 0, 0, 0, 0, 0, 0, 0, 0, 0, 0, 0, 0, 0, 0, 0, 0, 1, 1, 1, 1, 1, 1, 1, 1, 1, 1, 1, 1, 1, 1, 1, 1, 1, 1, 1, 1, 1, 1, 1, 1, 1, 1, 1, 1, 1, 1, 1, 1, 1, 1, 1, 1, 1, 1, 1, 1, 1, 1, 1, 1, 1, 1, 1, 1, 1, 2, 2, 2, 2, 2, 2, 2, 2, 2, 2, 2, 2, 2, 2, 2, 2, 2, 2, 2, 2, 2, 2, 2, 2, 2, 2, 2, 2, 2, 2, 2, 2, 2, 2, 2, 2, 2, 2, 2, 2, 2, 2, 2, 2, 2, 2, 2, 2, 2, 2, 2, 2, 2, 2, 2, 2, 2, 2, 2, 2, 2, 2, 2, 2, 2, 2, 2, 2, 2, 2, 2, 2, 2, 2, 2, 2, 2, 2, 2, 2, 2, 2, 2, 2, 2, 2, 2, 2, 2, 2, 2, 2, 2, 2, 2, 2, 2, 2, 2, 2, 2, 2, 2, 2, 2, 2, 2, 2, 2, 2, 2, 2, 2, 2, 2, 2, 2, 2, 2, 2, 2, 2, 2, 2, 2, 2, 2, 2, 2, 2, 2, 2, 2, 2, 2, 2, 2, 2, 2, 2, 2, 2, 2, 2, 2, 3, 3, 3, 3, 3, 3])
_uv = me_sphere.uv_layers.new(name='UVMap')
_uv.uv.foreach_set('vector', [0.5, 0.8125, 0.5, 0.875, 0.4687, 0.875, 0.4687, 0.8125, 0.5, 0.3125, 0.5, 0.375, 0.4687, 0.375, 0.4687, 0.3125, 0.5, 0.75, 0.5, 0.8125, 0.4687, 0.8125, 0.4688, 0.75, 0.5, 0.25, 0.5, 0.3125, 0.4687, 0.3125, 0.4688, 0.25, 0.5, 0.6875, 0.5, 0.75, 0.4688, 0.75, 0.4687, 0.6875, 0.5, 0.1875, 0.5, 0.25, 0.4688, 0.25, 0.4687, 0.1875, 0.5, 0.625, 0.5, 0.6875, 0.4687, 0.6875, 0.4688, 0.625, 0.5, 0.1786, 0.5, 0.1875, 0.4687, 0.1875, 0.4688, 0.1786, 0.5, 0.5625, 0.5, 0.625, 0.4688, 0.625, 0.4688, 0.5625, 0.5, 0.0625, 0.5, 0.125, 0.4687, 0.125, 0.4687, 0.0625, 0.5, 0.5, 0.5, 0.5625, 0.4688, 0.5625, 0.4687, 0.5, 0.5, 0.4375, 0.5, 0.5, 0.4687, 0.5, 0.4688, 0.4375, 0.5, 0.375, 0.5, 0.4375, 0.4688, 0.4375, 0.4687, 0.375, 0.4688, 0.5625, 0.4688, 0.625, 0.4375, 0.625, 0.4375, 0.5625, 0.4687, 0.0625, 0.4687, 0.125, 0.4375, 0.125, 0.4375, 0.0625, 0.4687, 0.5, 0.4688, 0.5625, 0.4375, 0.5625, 0.4375, 0.5, 0.4688, 0.4375, 0.4687, 0.5, 0.4375, 0.5, 0.4375, 0.4375, 0.4687, 0.375, 0.4688, 0.4375, 0.4375, 0.4375, 0.4375, 0.375, 0.4687, 0.8125, 0.4687, 0.875, 0.4375, 0.875, 0.4375, 0.8125, 0.4687, 0.3125, 0.4687, 0.375, 0.4375, 0.375, 0.4375, 0.3125, 0.4688, 0.75, 0.4687, 0.8125, 0.4375, 0.8125, 0.4375, 0.75, 0.4688, 0.25, 0.4687, 0.3125, 0.4375, 0.3125, 0.4375, 0.25, 0.4687, 0.6875, 0.4688, 0.75, 0.4375, 0.75, 0.4375, 0.6875, 0.4687, 0.1875, 0.4688, 0.25, 0.4375, 0.25, 0.4375, 0.1875, 0.4688, 0.625, 0.4687, 0.6875, 0.4375, 0.6875, 0.4375, 0.625, 0.4688, 0.1786, 0.4687, 0.1875, 0.4375, 0.1875, 0.4375, 0.1786, 0.4375, 0.3125, 0.4375, 0.375, 0.4062, 0.375, 0.4062, 0.3125, 0.4375, 0.75, 0.4375, 0.8125, 0.4062, 0.8125, 0.4062, 0.75, 0.4375, 0.25, 0.4375, 0.3125, 0.4062, 0.3125, 0.4062, 0.25, 0.4375, 0.6875, 0.4375, 0.75, 0.4062, 0.75, 0.4062, 0.6875, 0.4375, 0.1875, 0.4375, 0.25, 0.4062, 0.25, 0.4062, 0.1875, 0.4375, 0.625, 0.4375, 0.6875, 0.4062, 0.6875, 0.4062, 0.625, 0.4375, 0.1786, 0.4375, 0.1875, 0.4062, 0.1875, 0.4062, 0.1786, 0.4375, 0.5625, 0.4375, 0.625, 0.4062, 0.625, 0.4062, 0.5625, 0.4375, 0.0625, 0.4375, 0.125, 0.4062, 0.125, 0.4062, 0.0625, 0.4375, 0.5, 0.4375, 0.5625, 0.4062, 0.5625, 0.4062, 0.5, 0.4375, 0.4375, 0.4375, 0.5, 0.4062, 0.5, 0.4062, 0.4375, 0.4375, 0.375, 0.4375, 0.4375, 0.4062, 0.4375, 0.4062, 0.375, 0.4375, 0.8125, 0.4375, 0.875, 0.4062, 0.875, 0.4062, 0.8125, 0.4062, 0.0625, 0.4062, 0.125, 0.375, 0.125, 0.375, 0.0625, 0.4062, 0.5, 0.4062, 0.5625, 0.375, 0.5625, 0.375, 0.5, 0.4062, 0.8125, 0.4062, 0.875, 0.375, 0.875, 0.375, 0.8125, 0.4062, 0.3125, 0.4062, 0.375, 0.375, 0.375, 0.375, 0.3125, 0.4062, 0.75, 0.4062, 0.8125, 0.375, 0.8125, 0.375, 0.75, 0.4062, 0.25, 0.4062, 0.3125, 0.375, 0.3125, 0.375, 0.25, 0.4062, 0.6875, 0.4062, 0.75, 0.375, 0.75, 0.375, 0.6875, 0.4062, 0.1875, 0.4062, 0.25, 0.375, 0.25, 0.375, 0.1875, 0.4062, 0.625, 0.4062, 0.6875, 0.375, 0.6875, 0.375, 0.625, 0.4062, 0.1786, 0.4062, 0.1875, 0.375, 0.1875, 0.375, 0.1786, 0.4062, 0.5625, 0.4062, 0.625, 0.375, 0.625, 0.375, 0.5625, 0.375, 0.25, 0.375, 0.3125, 0.3438, 0.3125, 0.3438, 0.25, 0.375, 0.6875, 0.375, 0.75, 0.3438, 0.75, 0.3438, 0.6875, 0.375, 0.1875, 0.375, 0.25, 0.3438, 0.25, 0.3438, 0.1875, 0.375, 0.625, 0.375, 0.6875, 0.3438, 0.6875, 0.3438, 0.625, 0.375, 0.1786, 0.375, 0.1875, 0.3438, 0.1875, 0.3438, 0.1786, 0.375, 0.5625, 0.375, 0.625, 0.3438, 0.625, 0.3438, 0.5625, 0.375, 0.0625, 0.375, 0.125, 0.3438, 0.125, 0.3437, 0.0625, 0.375, 0.5, 0.375, 0.5625, 0.3438, 0.5625, 0.3437, 0.5, 0.375, 0.4375, 0.375, 0.5, 0.3437, 0.5, 0.3438, 0.4375, 0.375, 0.375, 0.375, 0.4375, 0.3438, 0.4375, 0.3438, 0.375, 0.375, 0.8125, 0.375, 0.875, 0.3438, 0.875, 0.3438, 0.8125, 0.375, 0.3125, 0.375, 0.375, 0.3438, 0.375, 0.3438, 0.3125, 0.375, 0.75, 0.375, 0.8125, 0.3438, 0.8125, 0.3438, 0.75, 0.3438, 0.4375, 0.3437, 0.5, 0.3125, 0.5, 0.3125, 0.4375, 0.3438, 0.375, 0.3438, 0.4375, 0.3125, 0.4375, 0.3125, 0.375, 0.3438, 0.8125, 0.3438, 0.875, 0.3125, 0.875, 0.3125, 0.8125, 0.3438, 0.3125, 0.3438, 0.375, 0.3125, 0.375, 0.3125, 0.3125, 0.3438, 0.75, 0.3438, 0.8125, 0.3125, 0.8125, 0.3125, 0.75, 0.3438, 0.25, 0.3438, 0.3125, 0.3125, 0.3125, 0.3125, 0.25, 0.3438, 0.6875, 0.3438, 0.75, 0.3125, 0.75, 0.3125, 0.6875, 0.3438, 0.1875, 0.3438, 0.25, 0.3125, 0.25, 0.3125, 0.1875, 0.3438, 0.625, 0.3438, 0.6875, 0.3125, 0.6875, 0.3125, 0.625, 0.3438, 0.1786, 0.3438, 0.1875, 0.3125, 0.1875, 0.3125, 0.1786, 0.3438, 0.5625, 0.3438, 0.625, 0.3125, 0.625, 0.3125, 0.5625, 0.3437, 0.0625, 0.3438, 0.125, 0.3125, 0.125, 0.3125, 0.0625, 0.3437, 0.5, 0.3438, 0.5625, 0.3125, 0.5625, 0.3125, 0.5, 0.3125, 0.6875, 0.3125, 0.75, 0.2812, 0.75, 0.2812, 0.6875, 0.3125, 0.1875, 0.3125, 0.25, 0.2812, 0.25, 0.2812, 0.1875, 0.3125, 0.625, 0.3125, 0.6875, 0.2812, 0.6875, 0.2812, 0.625, 0.3125, 0.1786, 0.3125, 0.1875, 0.2812, 0.1875, 0.2812, 0.1786, 0.3125, 0.5625, 0.3125, 0.625, 0.2812, 0.625, 0.2812, 0.5625, 0.3125, 0.0625, 0.3125, 0.125, 0.2812, 0.125, 0.2812, 0.0625, 0.3125, 0.5, 0.3125, 0.5625, 0.2812, 0.5625, 0.2812, 0.5, 0.3125, 0.4375, 0.3125, 0.5, 0.2812, 0.5, 0.2812, 0.4375, 0.3125, 0.375, 0.3125, 0.4375, 0.2812, 0.4375, 0.2812, 0.375, 0.3125, 0.8125, 0.3125, 0.875, 0.2812, 0.875, 0.2812, 0.8125, 0.3125, 0.3125, 0.3125, 0.375, 0.2812, 0.375, 0.2812, 0.3125, 0.3125, 0.75, 0.3125, 0.8125, 0.2812, 0.8125, 0.2812, 0.75, 0.3125, 0.25, 0.3125, 0.3125, 0.2812, 0.3125, 0.2812, 0.25, 0.2812, 0.4375, 0.2812, 0.5, 0.25, 0.5, 0.25, 0.4375, 0.2812, 0.375, 0.2812, 0.4375, 0.25, 0.4375, 0.25, 0.375, 0.2812, 0.8125, 0.2812, 0.875, 0.25, 0.875, 0.25, 0.8125, 0.2812, 0.3125, 0.2812, 0.375, 0.25, 0.375, 0.25, 0.3125, 0.2812, 0.75, 0.2812, 0.8125, 0.25, 0.8125, 0.25, 0.75, 0.2812, 0.25, 0.2812, 0.3125, 0.25, 0.3125, 0.25, 0.25, 0.2812, 0.6875, 0.2812, 0.75, 0.25, 0.75, 0.25, 0.6875, 0.2812, 0.1875, 0.2812, 0.25, 0.25, 0.25, 0.25, 0.1875, 0.2812, 0.625, 0.2812, 0.6875, 0.25, 0.6875, 0.25, 0.625, 0.2812, 0.1786, 0.2812, 0.1875, 0.25, 0.1875, 0.25, 0.1786, 0.2812, 0.5625, 0.2812, 0.625, 0.25, 0.625, 0.25, 0.5625, 0.2812, 0.0625, 0.2812, 0.125, 0.25, 0.125, 0.25, 0.0625, 0.2812, 0.5, 0.2812, 0.5625, 0.25, 0.5625, 0.25, 0.5, 0.25, 0.1875, 0.25, 0.25, 0.2188, 0.25, 0.2188, 0.1875, 0.25, 0.625, 0.25, 0.6875, 0.2188, 0.6875, 0.2188, 0.625, 0.25, 0.1786, 0.25, 0.1875, 0.2188, 0.1875, 0.2188, 0.1786, 0.25, 0.5625, 0.25, 0.625, 0.2188, 0.625, 0.2188, 0.5625, 0.25, 0.0625, 0.25, 0.125, 0.2188, 0.125, 0.2188, 0.0625, 0.25, 0.5, 0.25, 0.5625, 0.2188, 0.5625, 0.2187, 0.5, 0.25, 0.4375, 0.25, 0.5, 0.2187, 0.5, 0.2188, 0.4375, 0.25, 0.375, 0.25, 0.4375, 0.2188, 0.4375, 0.2188, 0.375, 0.25, 0.8125, 0.25, 0.875, 0.2188, 0.875, 0.2188, 0.8125, 0.25, 0.3125, 0.25, 0.375, 0.2188, 0.375, 0.2188, 0.3125, 0.25, 0.75, 0.25, 0.8125, 0.2188, 0.8125, 0.2188, 0.75, 0.25, 0.25, 0.25, 0.3125, 0.2188, 0.3125, 0.2188, 0.25, 0.25, 0.6875, 0.25, 0.75, 0.2188, 0.75, 0.2188, 0.6875, 0.2188, 0.375, 0.2188, 0.4375, 0.1875, 0.4375, 0.1875, 0.375, 0.2188, 0.8125, 0.2188, 0.875, 0.1875, 0.875, 0.1875, 0.8125, 0.2188, 0.3125, 0.2188, 0.375, 0.1875, 0.375, 0.1875, 0.3125, 0.2188, 0.75, 0.2188, 0.8125, 0.1875, 0.8125, 0.1875, 0.75, 0.2188, 0.25, 0.2188, 0.3125, 0.1875, 0.3125, 0.1875, 0.25, 0.2188, 0.6875, 0.2188, 0.75, 0.1875, 0.75, 0.1875, 0.6875, 0.2188, 0.1875, 0.2188, 0.25, 0.1875, 0.25, 0.1875, 0.1875, 0.2188, 0.625, 0.2188, 0.6875, 0.1875, 0.6875, 0.1875, 0.625, 0.2188, 0.1786, 0.2188, 0.1875, 0.1875, 0.1875, 0.1875, 0.1786, 0.2188, 0.5625, 0.2188, 0.625, 0.1875, 0.625, 0.1875, 0.5625, 0.2188, 0.0625, 0.2188, 0.125, 0.1875, 0.125, 0.1875, 0.0625, 0.2187, 0.5, 0.2188, 0.5625, 0.1875, 0.5625, 0.1875, 0.5, 0.2188, 0.4375, 0.2187, 0.5, 0.1875, 0.5, 0.1875, 0.4375, 0.1875, 0.625, 0.1875, 0.6875, 0.1563, 0.6875, 0.1563, 0.625, 0.1875, 0.1786, 0.1875, 0.1875, 0.1562, 0.1875, 0.1562, 0.1786, 0.1875, 0.5625, 0.1875, 0.625, 0.1563, 0.625, 0.1562, 0.5625, 0.1875, 0.0625, 0.1875, 0.125, 0.1563, 0.125, 0.1563, 0.0625, 0.1875, 0.5, 0.1875, 0.5625, 0.1562, 0.5625, 0.1562, 0.5, 0.1875, 0.4375, 0.1875, 0.5, 0.1562, 0.5, 0.1562, 0.4375, 0.1875, 0.375, 0.1875, 0.4375, 0.1562, 0.4375, 0.1562, 0.375, 0.1875, 0.8125, 0.1875, 0.875, 0.1563, 0.875, 0.1562, 0.8125, 0.1875, 0.3125, 0.1875, 0.375, 0.1562, 0.375, 0.1563, 0.3125, 0.1875, 0.75, 0.1875, 0.8125, 0.1562, 0.8125, 0.1563, 0.75, 0.1875, 0.25, 0.1875, 0.3125, 0.1563, 0.3125, 0.1563, 0.25, 0.1875, 0.6875, 0.1875, 0.75, 0.1563, 0.75, 0.1563, 0.6875, 0.1875, 0.1875, 0.1875, 0.25, 0.1563, 0.25, 0.1562, 0.1875, 0.1562, 0.375, 0.1562, 0.4375, 0.125, 0.4375, 0.125, 0.375, 0.1562, 0.8125, 0.1563, 0.875, 0.125, 0.875, 0.125, 0.8125, 0.1563, 0.3125, 0.1562, 0.375, 0.125, 0.375, 0.125, 0.3125, 0.1563, 0.75, 0.1562, 0.8125, 0.125, 0.8125, 0.125, 0.75, 0.1563, 0.25, 0.1563, 0.3125, 0.125, 0.3125, 0.125, 0.25, 0.1563, 0.6875, 0.1563, 0.75, 0.125, 0.75, 0.125, 0.6875, 0.1562, 0.1875, 0.1563, 0.25, 0.125, 0.25, 0.125, 0.1875, 0.1563, 0.625, 0.1563, 0.6875, 0.125, 0.6875, 0.125, 0.625, 0.1562, 0.1786, 0.1562, 0.1875, 0.125, 0.1875, 0.125, 0.1786, 0.1562, 0.5625, 0.1563, 0.625, 0.125, 0.625, 0.125, 0.5625, 0.1563, 0.0625, 0.1563, 0.125, 0.125, 0.125, 0.125, 0.0625, 0.1562, 0.5, 0.1562, 0.5625, 0.125, 0.5625, 0.125, 0.5, 0.1562, 0.4375, 0.1562, 0.5, 0.125, 0.5, 0.125, 0.4375, 0.125, 0.1786, 0.125, 0.1875, 0.09375, 0.1875, 0.09375, 0.1786, 0.125, 0.5625, 0.125, 0.625, 0.09375, 0.625, 0.09375, 0.5625, 0.125, 0.0625, 0.125, 0.125, 0.09375, 0.125, 0.09375, 0.0625, 0.125, 0.5, 0.125, 0.5625, 0.09375, 0.5625, 0.09375, 0.5, 0.125, 0.4375, 0.125, 0.5, 0.09375, 0.5, 0.09375, 0.4375, 0.125, 0.375, 0.125, 0.4375, 0.09375, 0.4375, 0.09375, 0.375, 0.125, 0.8125, 0.125, 0.875, 0.09375, 0.875, 0.09375, 0.8125, 0.125, 0.3125, 0.125, 0.375, 0.09375, 0.375, 0.09375, 0.3125, 0.125, 0.75, 0.125, 0.8125, 0.09375, 0.8125, 0.09375, 0.75, 0.125, 0.25, 0.125, 0.3125, 0.09375, 0.3125, 0.09375, 0.25, 0.125, 0.6875, 0.125, 0.75, 0.09375, 0.75, 0.09375, 0.6875, 0.125, 0.1875, 0.125, 0.25, 0.09375, 0.25, 0.09375, 0.1875, 0.125, 0.625, 0.125, 0.6875, 0.09375, 0.6875, 0.09375, 0.625, 0.09375, 0.3125, 0.09375, 0.375, 0.0625, 0.375, 0.0625, 0.3125, 0.09375, 0.75, 0.09375, 0.8125, 0.0625, 0.8125, 0.0625, 0.75, 0.09375, 0.25, 0.09375, 0.3125, 0.0625, 0.3125, 0.0625, 0.25, 0.09375, 0.6875, 0.09375, 0.75, 0.0625, 0.75, 0.0625, 0.6875, 0.09375, 0.1875, 0.09375, 0.25, 0.0625, 0.25, 0.0625, 0.1875, 0.09375, 0.625, 0.09375, 0.6875, 0.0625, 0.6875, 0.0625, 0.625, 0.09375, 0.1786, 0.09375, 0.1875, 0.0625, 0.1875, 0.0625, 0.1786, 0.09375, 0.5625, 0.09375, 0.625, 0.0625, 0.625, 0.0625, 0.5625, 0.09375, 0.0625, 0.09375, 0.125, 0.0625, 0.125, 0.0625, 0.0625, 0.09375, 0.5, 0.09375, 0.5625, 0.0625, 0.5625, 0.0625, 0.5, 0.09375, 0.4375, 0.09375, 0.5, 0.0625, 0.5, 0.0625, 0.4375, 0.09375, 0.375, 0.09375, 0.4375, 0.0625, 0.4375, 0.0625, 0.375, 0.09375, 0.8125, 0.09375, 0.875, 0.0625, 0.875, 0.0625, 0.8125, 0.0625, 0.0625, 0.0625, 0.125, 0.03125, 0.125, 0.03125, 0.0625, 0.0625, 0.5, 0.0625, 0.5625, 0.03125, 0.5625, 0.03125, 0.5, 0.0625, 0.4375, 0.0625, 0.5, 0.03125, 0.5, 0.03125, 0.4375, 0.0625, 0.375, 0.0625, 0.4375, 0.03125, 0.4375, 0.03125, 0.375, 0.0625, 0.8125, 0.0625, 0.875, 0.03125, 0.875, 0.03125, 0.8125, 0.0625, 0.3125, 0.0625, 0.375, 0.03125, 0.375, 0.03125, 0.3125, 0.0625, 0.75, 0.0625, 0.8125, 0.03125, 0.8125, 0.03125, 0.75, 0.0625, 0.25, 0.0625, 0.3125, 0.03125, 0.3125, 0.03125, 0.25, 0.0625, 0.6875, 0.0625, 0.75, 0.03125, 0.75, 0.03125, 0.6875, 0.0625, 0.1875, 0.0625, 0.25, 0.03125, 0.25, 0.03125, 0.1875, 0.0625, 0.625, 0.0625, 0.6875, 0.03125, 0.6875, 0.03125, 0.625, 0.0625, 0.1786, 0.0625, 0.1875, 0.03125, 0.1875, 0.03125, 0.1786, 0.0625, 0.5625, 0.0625, 0.625, 0.03125, 0.625, 0.03125, 0.5625, 0.03125, 0.75, 0.03125, 0.8125, 0.0, 0.8125, 2.98e-08, 0.75, 0.03125, 0.25, 0.03125, 0.3125, 2.98e-08, 0.3125, 2.98e-08, 0.25, 0.03125, 0.6875, 0.03125, 0.75, 2.98e-08, 0.75, 2.98e-08, 0.6875, 0.03125, 0.1875, 0.03125, 0.25, 2.98e-08, 0.25, 0.0, 0.1875, 0.03125, 0.625, 0.03125, 0.6875, 2.98e-08, 0.6875, 0.0, 0.625, 0.03125, 0.1786, 0.03125, 0.1875, 0.0, 0.1875, 4.257e-09, 0.1786, 0.03125, 0.0625, 0.03125, 0.125, 2.98e-08, 0.125, 8.941e-08, 0.0625, 0.03125, 0.8125, 0.03125, 0.875, 2.98e-08, 0.875, 0.0, 0.8125, 0.03125, 0.3125, 0.03125, 0.375, 0.0, 0.375, 2.98e-08, 0.3125, 0.03125, 0.875, 0.03125, 0.8875, 4.172e-08, 0.8875, 2.98e-08, 0.875, 0.03125, 0.8875, 0.03125, 0.9, 5.364e-08, 0.9, 4.172e-08, 0.8875, 0.0625, 0.875, 0.0625, 0.8875, 0.03125, 0.8875, 0.03125, 0.875, 0.0625, 0.8875, 0.0625, 0.9, 0.03125, 0.9, 0.03125, 0.8875, 0.09375, 0.875, 0.09375, 0.8875, 0.0625, 0.8875, 0.0625, 0.875, 0.09375, 0.8875, 0.09375, 0.9, 0.0625, 0.9, 0.0625, 0.8875, 0.125, 0.875, 0.125, 0.8875, 0.09375, 0.8875, 0.09375, 0.875, 0.125, 0.8875, 0.125, 0.9, 0.09375, 0.9, 0.09375, 0.8875, 0.1563, 0.875, 0.1563, 0.8875, 0.125, 0.8875, 0.125, 0.875, 0.1563, 0.8875, 0.1563, 0.9, 0.125, 0.9, 0.125, 0.8875, 0.1875, 0.875, 0.1875, 0.8875, 0.1563, 0.8875, 0.1563, 0.875, 0.1875, 0.8875, 0.1875, 0.9, 0.1563, 0.9, 0.1563, 0.8875, 0.2188, 0.875, 0.2188, 0.8875, 0.1875, 0.8875, 0.1875, 0.875, 0.2188, 0.8875, 0.2188, 0.9, 0.1875, 0.9, 0.1875, 0.8875, 0.25, 0.875, 0.25, 0.8875, 0.2188, 0.8875, 0.2188, 0.875, 0.25, 0.8875, 0.25, 0.9, 0.2188, 0.9, 0.2188, 0.8875, 0.2812, 0.875, 0.2812, 0.8875, 0.25, 0.8875, 0.25, 0.875, 0.2812, 0.8875, 0.2812, 0.9, 0.25, 0.9, 0.25, 0.8875, 0.3125, 0.875, 0.3125, 0.8875, 0.2812, 0.8875, 0.2812, 0.875, 0.3125, 0.8875, 0.3125, 0.9, 0.2812, 0.9, 0.2812, 0.8875, 0.3438, 0.875, 0.3438, 0.8875, 0.3125, 0.8875, 0.3125, 0.875, 0.3438, 0.8875, 0.3437, 0.9, 0.3125, 0.9, 0.3125, 0.8875, 0.375, 0.875, 0.375, 0.8875, 0.3438, 0.8875, 0.3438, 0.875, 0.375, 0.8875, 0.375, 0.9, 0.3437, 0.9, 0.3438, 0.8875, 0.4062, 0.875, 0.4062, 0.8875, 0.375, 0.8875, 0.375, 0.875, 0.4062, 0.8875, 0.4062, 0.9, 0.375, 0.9, 0.375, 0.8875, 0.4375, 0.875, 0.4375, 0.8875, 0.4062, 0.8875, 0.4062, 0.875, 0.4375, 0.8875, 0.4375, 0.9, 0.4062, 0.9, 0.4062, 0.8875, 0.4687, 0.875, 0.4687, 0.8875, 0.4375, 0.8875, 0.4375, 0.875, 0.4687, 0.8875, 0.4687, 0.9, 0.4375, 0.9, 0.4375, 0.8875, 0.5, 0.875, 0.5, 0.8875, 0.4687, 0.8875, 0.4687, 0.875, 0.5, 0.8875, 0.5, 0.9, 0.4687, 0.9, 0.4687, 0.8875, 0.03125, 0.125, 0.03125, 0.1339, 2.554e-08, 0.1339, 2.98e-08, 0.125, 0.03125, 0.1339, 0.03125, 0.1429, 2.129e-08, 0.1429, 2.554e-08, 0.1339, 0.03125, 0.1429, 0.03125, 0.1518, 1.703e-08, 0.1518, 2.129e-08, 0.1429, 0.03125, 0.1518, 0.03125, 0.1607, 1.277e-08, 0.1607, 1.703e-08, 0.1518, 0.03125, 0.1607, 0.03125, 0.1696, 8.515e-09, 0.1696, 1.277e-08, 0.1607, 0.03125, 0.1696, 0.03125, 0.1786, 4.257e-09, 0.1786, 8.515e-09, 0.1696, 0.0625, 0.125, 0.0625, 0.1339, 0.03125, 0.1339, 0.03125, 0.125, 0.0625, 0.1339, 0.0625, 0.1429, 0.03125, 0.1429, 0.03125, 0.1339, 0.0625, 0.1429, 0.0625, 0.1518, 0.03125, 0.1518, 0.03125, 0.1429, 0.0625, 0.1518, 0.0625, 0.1607, 0.03125, 0.1607, 0.03125, 0.1518, 0.0625, 0.1607, 0.0625, 0.1696, 0.03125, 0.1696, 0.03125, 0.1607, 0.0625, 0.1696, 0.0625, 0.1786, 0.03125, 0.1786, 0.03125, 0.1696, 0.09375, 0.125, 0.09375, 0.1339, 0.0625, 0.1339, 0.0625, 0.125, 0.09375, 0.1339, 0.09375, 0.1429, 0.0625, 0.1429, 0.0625, 0.1339, 0.09375, 0.1429, 0.09375, 0.1518, 0.0625, 0.1518, 0.0625, 0.1429, 0.09375, 0.1518, 0.09375, 0.1607, 0.0625, 0.1607, 0.0625, 0.1518, 0.09375, 0.1607, 0.09375, 0.1696, 0.0625, 0.1696, 0.0625, 0.1607, 0.09375, 0.1696, 0.09375, 0.1786, 0.0625, 0.1786, 0.0625, 0.1696, 0.125, 0.125, 0.125, 0.1339, 0.09375, 0.1339, 0.09375, 0.125, 0.125, 0.1339, 0.125, 0.1429, 0.09375, 0.1429, 0.09375, 0.1339, 0.125, 0.1429, 0.125, 0.1518, 0.09375, 0.1518, 0.09375, 0.1429, 0.125, 0.1518, 0.125, 0.1607, 0.09375, 0.1607, 0.09375, 0.1518, 0.125, 0.1607, 0.125, 0.1696, 0.09375, 0.1696, 0.09375, 0.1607, 0.125, 0.1696, 0.125, 0.1786, 0.09375, 0.1786, 0.09375, 0.1696, 0.1563, 0.125, 0.1563, 0.1339, 0.125, 0.1339, 0.125, 0.125, 0.1563, 0.1339, 0.1562, 0.1429, 0.125, 0.1429, 0.125, 0.1339, 0.1562, 0.1429, 0.1562, 0.1518, 0.125, 0.1518, 0.125, 0.1429, 0.1562, 0.1518, 0.1562, 0.1607, 0.125, 0.1607, 0.125, 0.1518, 0.1562, 0.1607, 0.1562, 0.1696, 0.125, 0.1696, 0.125, 0.1607, 0.1562, 0.1696, 0.1562, 0.1786, 0.125, 0.1786, 0.125, 0.1696, 0.1875, 0.125, 0.1875, 0.1339, 0.1563, 0.1339, 0.1563, 0.125, 0.1875, 0.1339, 0.1875, 0.1429, 0.1562, 0.1429, 0.1563, 0.1339, 0.1875, 0.1429, 0.1875, 0.1518, 0.1562, 0.1518, 0.1562, 0.1429, 0.1875, 0.1518, 0.1875, 0.1607, 0.1562, 0.1607, 0.1562, 0.1518, 0.1875, 0.1607, 0.1875, 0.1696, 0.1562, 0.1696, 0.1562, 0.1607, 0.1875, 0.1696, 0.1875, 0.1786, 0.1562, 0.1786, 0.1562, 0.1696, 0.2188, 0.125, 0.2187, 0.1339, 0.1875, 0.1339, 0.1875, 0.125, 0.2187, 0.1339, 0.2188, 0.1429, 0.1875, 0.1429, 0.1875, 0.1339, 0.2188, 0.1429, 0.2188, 0.1518, 0.1875, 0.1518, 0.1875, 0.1429, 0.2188, 0.1518, 0.2188, 0.1607, 0.1875, 0.1607, 0.1875, 0.1518, 0.2188, 0.1607, 0.2188, 0.1696, 0.1875, 0.1696, 0.1875, 0.1607, 0.2188, 0.1696, 0.2188, 0.1786, 0.1875, 0.1786, 0.1875, 0.1696, 0.25, 0.125, 0.25, 0.1339, 0.2187, 0.1339, 0.2188, 0.125, 0.25, 0.1339, 0.25, 0.1429, 0.2188, 0.1429, 0.2187, 0.1339, 0.25, 0.1429, 0.25, 0.1518, 0.2188, 0.1518, 0.2188, 0.1429, 0.25, 0.1518, 0.25, 0.1607, 0.2188, 0.1607, 0.2188, 0.1518, 0.25, 0.1607, 0.25, 0.1696, 0.2188, 0.1696, 0.2188, 0.1607, 0.25, 0.1696, 0.25, 0.1786, 0.2188, 0.1786, 0.2188, 0.1696, 0.2812, 0.125, 0.2812, 0.1339, 0.25, 0.1339, 0.25, 0.125, 0.2812, 0.1339, 0.2812, 0.1429, 0.25, 0.1429, 0.25, 0.1339, 0.2812, 0.1429, 0.2812, 0.1518, 0.25, 0.1518, 0.25, 0.1429, 0.2812, 0.1518, 0.2812, 0.1607, 0.25, 0.1607, 0.25, 0.1518, 0.2812, 0.1607, 0.2812, 0.1696, 0.25, 0.1696, 0.25, 0.1607, 0.2812, 0.1696, 0.2812, 0.1786, 0.25, 0.1786, 0.25, 0.1696, 0.3125, 0.125, 0.3125, 0.1339, 0.2812, 0.1339, 0.2812, 0.125, 0.3125, 0.1339, 0.3125, 0.1429, 0.2812, 0.1429, 0.2812, 0.1339, 0.3125, 0.1429, 0.3125, 0.1518, 0.2812, 0.1518, 0.2812, 0.1429, 0.3125, 0.1518, 0.3125, 0.1607, 0.2812, 0.1607, 0.2812, 0.1518, 0.3125, 0.1607, 0.3125, 0.1696, 0.2812, 0.1696, 0.2812, 0.1607, 0.3125, 0.1696, 0.3125, 0.1786, 0.2812, 0.1786, 0.2812, 0.1696, 0.3438, 0.125, 0.3438, 0.1339, 0.3125, 0.1339, 0.3125, 0.125, 0.3438, 0.1339, 0.3438, 0.1429, 0.3125, 0.1429, 0.3125, 0.1339, 0.3438, 0.1429, 0.3438, 0.1518, 0.3125, 0.1518, 0.3125, 0.1429, 0.3438, 0.1518, 0.3438, 0.1607, 0.3125, 0.1607, 0.3125, 0.1518, 0.3438, 0.1607, 0.3438, 0.1696, 0.3125, 0.1696, 0.3125, 0.1607, 0.3438, 0.1696, 0.3438, 0.1786, 0.3125, 0.1786, 0.3125, 0.1696, 0.375, 0.125, 0.375, 0.1339, 0.3438, 0.1339, 0.3438, 0.125, 0.375, 0.1339, 0.375, 0.1429, 0.3438, 0.1429, 0.3438, 0.1339, 0.375, 0.1429, 0.375, 0.1518, 0.3438, 0.1518, 0.3438, 0.1429, 0.375, 0.1518, 0.375, 0.1607, 0.3438, 0.1607, 0.3438, 0.1518, 0.375, 0.1607, 0.375, 0.1696, 0.3438, 0.1696, 0.3438, 0.1607, 0.375, 0.1696, 0.375, 0.1786, 0.3438, 0.1786, 0.3438, 0.1696, 0.4062, 0.125, 0.4062, 0.1339, 0.375, 0.1339, 0.375, 0.125, 0.4062, 0.1339, 0.4062, 0.1429, 0.375, 0.1429, 0.375, 0.1339, 0.4062, 0.1429, 0.4062, 0.1518, 0.375, 0.1518, 0.375, 0.1429, 0.4062, 0.1518, 0.4062, 0.1607, 0.375, 0.1607, 0.375, 0.1518, 0.4062, 0.1607, 0.4062, 0.1696, 0.375, 0.1696, 0.375, 0.1607, 0.4062, 0.1696, 0.4062, 0.1786, 0.375, 0.1786, 0.375, 0.1696, 0.4375, 0.125, 0.4375, 0.1339, 0.4062, 0.1339, 0.4062, 0.125, 0.4375, 0.1339, 0.4375, 0.1429, 0.4062, 0.1429, 0.4062, 0.1339, 0.4375, 0.1429, 0.4375, 0.1518, 0.4062, 0.1518, 0.4062, 0.1429, 0.4375, 0.1518, 0.4375, 0.1607, 0.4062, 0.1607, 0.4062, 0.1518, 0.4375, 0.1607, 0.4375, 0.1696, 0.4062, 0.1696, 0.4062, 0.1607, 0.4375, 0.1696, 0.4375, 0.1786, 0.4062, 0.1786, 0.4062, 0.1696, 0.4687, 0.125, 0.4687, 0.1339, 0.4375, 0.1339, 0.4375, 0.125, 0.4687, 0.1339, 0.4687, 0.1429, 0.4375, 0.1429, 0.4375, 0.1339, 0.4687, 0.1429, 0.4688, 0.1518, 0.4375, 0.1518, 0.4375, 0.1429, 0.4688, 0.1518, 0.4688, 0.1607, 0.4375, 0.1607, 0.4375, 0.1518, 0.4688, 0.1607, 0.4688, 0.1696, 0.4375, 0.1696, 0.4375, 0.1607, 0.4688, 0.1696, 0.4688, 0.1786, 0.4375, 0.1786, 0.4375, 0.1696, 0.5, 0.125, 0.5, 0.1339, 0.4687, 0.1339, 0.4687, 0.125, 0.5, 0.1339, 0.5, 0.1429, 0.4687, 0.1429, 0.4687, 0.1339, 0.5, 0.1429, 0.5, 0.1518, 0.4688, 0.1518, 0.4687, 0.1429, 0.5, 0.1518, 0.5, 0.1607, 0.4688, 0.1607, 0.4688, 0.1518, 0.5, 0.1607, 0.5, 0.1696, 0.4688, 0.1696, 0.4688, 0.1607, 0.5, 0.1696, 0.5, 0.1786, 0.4688, 0.1786, 0.4688, 0.1696, 0.4687, 0.0625, 0.4375, 0.0625, 0.4062, 0.0625, 0.375, 0.0625, 0.3437, 0.0625, 0.3125, 0.0625, 0.2812, 0.0625, 0.25, 0.0625, 0.2188, 0.0625, 0.1875, 0.0625, 0.1563, 0.0625, 0.125, 0.0625, 0.09375, 0.0625, 0.0625, 0.0625, 0.03125, 0.0625, 8.941e-08, 0.0625, 0.5, 0.0625, 0.09091, 0.1575, 0.1364, 0.1575, 0.1136, 0.1968, 0.09091, 0.1575, 0.1136, 0.1968, 0.06818, 0.1968, 0.0, 0.3149, 0.04545, 0.3149, 0.02273, 0.3543, 0.02273, 0.3543, 0.04545, 0.3149, 0.06818, 0.3543, 0.04545, 0.3149, 0.09091, 0.3149, 0.06818, 0.3543, 0.06818, 0.3543, 0.09091, 0.3149, 0.1136, 0.3543, 0.09091, 0.3149, 0.1364, 0.3149, 0.1136, 0.3543, 0.1136, 0.3543, 0.1364, 0.3149, 0.1591, 0.3543, 0.1364, 0.3149, 0.1818, 0.3149, 0.1591, 0.3543, 0.02273, 0.2756, 0.04545, 0.3149, 0.0, 0.3149, 0.04545, 0.2362, 0.06818, 0.2756, 0.02273, 0.2756, 0.02273, 0.2756, 0.06818, 0.2756, 0.04545, 0.3149, 0.06818, 0.2756, 0.09091, 0.3149, 0.04545, 0.3149, 0.06818, 0.2756, 0.1136, 0.2756, 0.09091, 0.3149, 0.1136, 0.2756, 0.1364, 0.3149, 0.09091, 0.3149, 0.1364, 0.2362, 0.1591, 0.2756, 0.1136, 0.2756, 0.1136, 0.2756, 0.1591, 0.2756, 0.1364, 0.3149, 0.1591, 0.2756, 0.1818, 0.3149, 0.1364, 0.3149, 0.8864, 0.2756, 0.9318, 0.2756, 0.9091, 0.3149, 0.8636, 0.2362, 0.9091, 0.2362, 0.8864, 0.2756, 0.8864, 0.2756, 0.9091, 0.2362, 0.9318, 0.2756, 0.9091, 0.2362, 0.9545, 0.2362, 0.9318, 0.2756, 0.8636, 0.2362, 0.8864, 0.1968, 0.9091, 0.2362, 0.8864, 0.1968, 0.9318, 0.1968, 0.9091, 0.2362, 0.9091, 0.2362, 0.9318, 0.1968, 0.9545, 0.2362, 0.9318, 0.1968, 0.9773, 0.1968, 0.9545, 0.2362, 0.8864, 0.1968, 0.9091, 0.1575, 0.9318, 0.1968, 0.9091, 0.1575, 0.9545, 0.1575, 0.9318, 0.1968, 0.9318, 0.1968, 0.9545, 0.1575, 0.9773, 0.1968, 0.9545, 0.1575, 1.0, 0.1575, 0.9773, 0.1968, 0.1591, 0.2756, 0.2045, 0.2756, 0.1818, 0.3149, 0.1364, 0.2362, 0.1818, 0.2362, 0.1591, 0.2756, 0.1136, 0.1968, 0.1591, 0.1968, 0.1364, 0.2362, 0.1591, 0.2756, 0.1818, 0.2362, 0.2045, 0.2756, 0.1818, 0.2362, 0.2273, 0.2362, 0.2045, 0.2756, 0.1364, 0.2362, 0.1591, 0.1968, 0.1818, 0.2362, 0.1591, 0.1968, 0.2045, 0.1968, 0.1818, 0.2362, 0.1818, 0.2362, 0.2045, 0.1968, 0.2273, 0.2362, 0.1136, 0.1968, 0.1364, 0.1575, 0.1591, 0.1968, 0.1364, 0.1575, 0.1818, 0.1575, 0.1591, 0.1968, 0.1591, 0.1968, 0.1818, 0.1575, 0.2045, 0.1968, 0.9318, 0.1181, 0.9545, 0.1575, 0.9091, 0.1575, 0.9545, 0.07873, 0.9773, 0.1181, 0.9318, 0.1181, 0.9318, 0.1181, 0.9773, 0.1181, 0.9545, 0.1575, 0.9773, 0.1181, 1.0, 0.1575, 0.9545, 0.1575, 0.1136, 0.1181, 0.1364, 0.1575, 0.09091, 0.1575, 0.1364, 0.07873, 0.1591, 0.1181, 0.1136, 0.1181, 0.1136, 0.1181, 0.1591, 0.1181, 0.1364, 0.1575, 0.1591, 0.1181, 0.1818, 0.1575, 0.1364, 0.1575, 0.03125, 0.5625, 0.03125, 0.625, 0.03125, 0.625, 0.03125, 0.5625, 0.03125, 0.375, 0.03125, 0.4375, 0.03125, 0.4375, 0.03125, 0.375, 0.0, 0.375, 0.03125, 0.375, 0.03125, 0.375, 0.0, 0.375, 0.03125, 0.625, 0.0, 0.625, 0.0, 0.625, 0.03125, 0.625, 0.03125, 0.4375, 0.03125, 0.5, 0.03125, 0.5, 0.03125, 0.4375, 0.03125, 0.4375, 0.03125, 0.5, 0.03125, 0.5, 0.03125, 0.4375, 0.0, 0.375, 0.03125, 0.375, 0.03125, 0.375, 0.0, 0.375, 0.03125, 0.625, 0.0, 0.625, 0.0, 0.625, 0.03125, 0.625, 0.03125, 0.5, 0.03125, 0.5625, 0.03125, 0.5625, 0.03125, 0.5, 0.03125, 0.5625, 0.03125, 0.625, 0.03125, 0.625, 0.03125, 0.5625, 0.03125, 0.5, 0.03125, 0.5625, 0.03125, 0.5625, 0.03125, 0.5, 0.03125, 0.4375, 0.03125, 0.5, 0.03125, 0.5, 0.03125, 0.4375, 0.0, 0.375, 0.03125, 0.375, 0.03125, 0.375, 0.0, 0.375, 0.03125, 0.625, 0.0, 0.625, 0.0, 0.625, 0.03125, 0.625, 0.03125, 0.5, 0.03125, 0.5625, 0.03125, 0.5625, 0.03125, 0.5, 0.03125, 0.5625, 0.03125, 0.625, 0.03125, 0.625, 0.03125, 0.5625, 0.03125, 0.375, 0.03125, 0.4375, 0.03125, 0.4375, 0.03125, 0.375, 0.03125, 0.625, 0.0, 0.625, 0.0, 0.625, 0.03125, 0.625, 0.03125, 0.5, 0.03125, 0.5625, 0.03125, 0.5625, 0.03125, 0.5, 0.03125, 0.5625, 0.03125, 0.625, 0.03125, 0.625, 0.03125, 0.5625, 0.03125, 0.375, 0.03125, 0.4375, 0.03125, 0.4375, 0.03125, 0.375, 0.03125, 0.375, 0.03125, 0.4375, 0.03125, 0.4375, 0.03125, 0.375, 0.03125, 0.625, 0.0, 0.625, 0.0, 0.625, 0.03125, 0.625, 0.03125, 0.5, 0.03125, 0.5625, 0.03125, 0.5625, 0.03125, 0.5, 0.03125, 0.5625, 0.03125, 0.625, 0.03125, 0.625, 0.03125, 0.5625, 0.03125, 0.375, 0.03125, 0.4375, 0.03125, 0.4375, 0.03125, 0.375, 0.0, 0.375, 0.03125, 0.375, 0.03125, 0.375, 0.0, 0.375, 0.03125, 0.4375, 0.03125, 0.5, 0.03125, 0.5, 0.03125, 0.4375, 0.03125, 0.625, 0.0, 0.625, 0.0, 0.625, 0.03125, 0.625, 0.03125, 0.5, 0.03125, 0.5625, 0.03125, 0.5625, 0.03125, 0.5, 0.03125, 0.5625, 0.03125, 0.625, 0.03125, 0.625, 0.03125, 0.5625, 0.03125, 0.375, 0.03125, 0.4375, 0.03125, 0.4375, 0.03125, 0.375, 0.0, 0.375, 0.03125, 0.375, 0.03125, 0.375, 0.0, 0.375, 0.03125, 0.4375, 0.03125, 0.5, 0.03125, 0.5, 0.03125, 0.4375, 0.03125, 0.5625, 0.03125, 0.625, 0.0, 0.625, 0.0, 0.5625, 0.03125, 0.5, 0.03125, 0.5625, 0.0, 0.5625, 0.0, 0.5, 0.03125, 0.4375, 0.03125, 0.5, 0.0, 0.5, 0.0, 0.4375, 0.03125, 0.375, 0.03125, 0.4375, 0.0, 0.4375, 0.0, 0.375, 0.0, 0.375, 0.03125, 0.375, 0.03125, 0.375, 0.0, 0.375, 0.03125, 0.4375, 0.03125, 0.5, 0.03125, 0.5, 0.03125, 0.4375, 0.5, 0.9292, 0.5, 0.9292, 0.3125, 0.9292, 0.3437, 0.9292, 0.5, 0.9292, 0.3437, 0.9292, 0.375, 0.9292, 0.5, 0.9323, 0.1875, 0.9333, 0.1875, 0.9375, 0.1563, 0.9375, 0.1563, 0.9333, 0.1563, 0.9333, 0.1563, 0.9375, 0.125, 0.9375, 0.125, 0.9333, 0.125, 0.9333, 0.125, 0.9375, 0.09375, 0.9375, 0.09375, 0.9333, 0.09375, 0.9333, 0.09375, 0.9375, 0.0625, 0.9375, 0.0625, 0.9333, 0.0625, 0.9333, 0.0625, 0.9375, 0.03125, 0.9375, 0.03125, 0.9333, 0.03125, 0.9333, 0.03125, 0.9375, 8.941e-08, 0.9375, 8.543e-08, 0.9333, 0.5, 0.9333, 0.5, 0.9323, 0.375, 0.9333, 0.4062, 0.9333, 0.03125, 0.9, 0.03125, 0.9125, 6.557e-08, 0.9125, 5.364e-08, 0.9, 0.03125, 0.9125, 0.03125, 0.925, 7.749e-08, 0.925, 6.557e-08, 0.9125, 0.0625, 0.9, 0.0625, 0.9125, 0.03125, 0.9125, 0.03125, 0.9, 0.0625, 0.9125, 0.0625, 0.925, 0.03125, 0.925, 0.03125, 0.9125, 0.09375, 0.9, 0.09375, 0.9125, 0.0625, 0.9125, 0.0625, 0.9, 0.09375, 0.9125, 0.09375, 0.925, 0.0625, 0.925, 0.0625, 0.9125, 0.125, 0.9, 0.125, 0.9125, 0.09375, 0.9125, 0.09375, 0.9, 0.125, 0.9125, 0.125, 0.925, 0.09375, 0.925, 0.09375, 0.9125, 0.1563, 0.9, 0.1563, 0.9125, 0.125, 0.9125, 0.125, 0.9, 0.1563, 0.9125, 0.1563, 0.925, 0.125, 0.925, 0.125, 0.9125, 0.1875, 0.9, 0.1875, 0.9125, 0.1563, 0.9125, 0.1563, 0.9, 0.1875, 0.9125, 0.1875, 0.925, 0.1563, 0.925, 0.1563, 0.9125, 0.2188, 0.9, 0.2188, 0.9125, 0.1875, 0.9125, 0.1875, 0.9, 0.2188, 0.9125, 0.2188, 0.925, 0.1875, 0.925, 0.1875, 0.9125, 0.25, 0.9, 0.25, 0.9125, 0.2188, 0.9125, 0.2188, 0.9, 0.25, 0.9125, 0.25, 0.925, 0.2188, 0.925, 0.2188, 0.9125, 0.2812, 0.9, 0.2813, 0.9125, 0.25, 0.9125, 0.25, 0.9, 0.2813, 0.9125, 0.2812, 0.925, 0.25, 0.925, 0.25, 0.9125, 0.3125, 0.9, 0.3125, 0.9125, 0.2813, 0.9125, 0.2812, 0.9, 0.3125, 0.9125, 0.3125, 0.925, 0.2812, 0.925, 0.2813, 0.9125, 0.3437, 0.9, 0.3437, 0.9125, 0.3125, 0.9125, 0.3125, 0.9, 0.3437, 0.9125, 0.3437, 0.925, 0.3125, 0.925, 0.3125, 0.9125, 0.375, 0.9, 0.375, 0.9125, 0.3437, 0.9125, 0.3437, 0.9, 0.375, 0.9125, 0.375, 0.925, 0.3437, 0.925, 0.3437, 0.9125, 0.4062, 0.9, 0.4062, 0.9125, 0.375, 0.9125, 0.375, 0.9, 0.4062, 0.9125, 0.4062, 0.925, 0.375, 0.925, 0.375, 0.9125, 0.4375, 0.9, 0.4375, 0.9125, 0.4062, 0.9125, 0.4062, 0.9, 0.4375, 0.9125, 0.4375, 0.925, 0.4062, 0.925, 0.4062, 0.9125, 0.4687, 0.9, 0.4687, 0.9125, 0.4375, 0.9125, 0.4375, 0.9, 0.4687, 0.9125, 0.4687, 0.925, 0.4375, 0.925, 0.4375, 0.9125, 0.5, 0.9, 0.5, 0.9125, 0.4687, 0.9125, 0.4687, 0.9, 0.5, 0.9125, 0.5, 0.925, 0.4687, 0.925, 0.4687, 0.9125, 0.03125, 0.925, 0.03125, 0.9292, 8.146e-08, 0.9292, 7.749e-08, 0.925, 0.03125, 0.9292, 0.03125, 0.9333, 8.543e-08, 0.9333, 8.146e-08, 0.9292, 0.0625, 0.925, 0.0625, 0.9292, 0.03125, 0.9292, 0.03125, 0.925, 0.0625, 0.9292, 0.0625, 0.9333, 0.03125, 0.9333, 0.03125, 0.9292, 0.09375, 0.925, 0.09375, 0.9292, 0.0625, 0.9292, 0.0625, 0.925, 0.09375, 0.9292, 0.09375, 0.9333, 0.0625, 0.9333, 0.0625, 0.9292, 0.125, 0.925, 0.125, 0.9292, 0.09375, 0.9292, 0.09375, 0.925, 0.125, 0.9292, 0.125, 0.9333, 0.09375, 0.9333, 0.09375, 0.9292, 0.1563, 0.925, 0.1563, 0.9292, 0.125, 0.9292, 0.125, 0.925, 0.1563, 0.9292, 0.1563, 0.9333, 0.125, 0.9333, 0.125, 0.9292, 0.1875, 0.925, 0.1875, 0.9292, 0.1563, 0.9292, 0.1563, 0.925, 0.1875, 0.9292, 0.1875, 0.9333, 0.1563, 0.9333, 0.1563, 0.9292, 0.2188, 0.925, 0.2188, 0.9292, 0.1875, 0.9292, 0.1875, 0.925, 0.2188, 0.9292, 0.2188, 0.9333, 0.1875, 0.9333, 0.1875, 0.9292, 0.25, 0.925, 0.25, 0.9292, 0.2188, 0.9292, 0.2188, 0.925, 0.25, 0.9292, 0.25, 0.9333, 0.2188, 0.9333, 0.2188, 0.9292, 0.2812, 0.925, 0.2812, 0.9292, 0.25, 0.9292, 0.25, 0.925, 0.2812, 0.9292, 0.2812, 0.9333, 0.25, 0.9333, 0.25, 0.9292, 0.3125, 0.925, 0.3125, 0.9292, 0.2812, 0.9292, 0.2812, 0.925, 0.3437, 0.925, 0.3437, 0.9292, 0.3125, 0.9292, 0.3125, 0.925, 0.375, 0.925, 0.375, 0.9292, 0.3437, 0.9292, 0.3437, 0.925, 0.4062, 0.925, 0.4062, 0.9292, 0.375, 0.9292, 0.375, 0.925, 0.4062, 0.9292, 0.4062, 0.9333, 0.375, 0.9292, 0.4375, 0.925, 0.4375, 0.9292, 0.4062, 0.9292, 0.4062, 0.925, 0.4375, 0.9292, 0.4375, 0.9333, 0.4062, 0.9333, 0.4062, 0.9292, 0.4687, 0.925, 0.4688, 0.9292, 0.4375, 0.9292, 0.4375, 0.925, 0.4688, 0.9292, 0.4687, 0.9333, 0.4375, 0.9333, 0.4375, 0.9292, 0.5, 0.925, 0.5, 0.9292, 0.4688, 0.9292, 0.4687, 0.925, 0.5, 0.9292, 0.5, 0.9333, 0.4687, 0.9333, 0.4688, 0.9292, 0.5, 0.9333, 0.25, 0.9333, 0.2812, 0.9333, 0.5, 0.9333, 0.5, 0.9292, 0.5, 0.9333, 0.2812, 0.9333, 0.2812, 0.9292, 0.5, 0.9375, 0.125, 0.9375, 0.1563, 0.9375, 0.5, 0.9375, 0.5, 0.9375, 0.5, 0.9375, 0.09375, 0.9375, 0.125, 0.9375, 0.03125, 0.9375, 0.0625, 0.9375, 0.5, 0.9375, 0.5, 0.9375, 0.0625, 0.9375, 0.09375, 0.9375, 0.5, 0.9375, 0.5, 0.9375, 0.1875, 0.9333, 0.5, 0.9333, 0.5, 0.9375, 0.1875, 0.9375, 0.1563, 0.9375, 0.1875, 0.9375, 0.5, 0.9375, 0.5, 0.9375, 0.2188, 0.9333, 0.5, 0.9333, 0.5, 0.9333, 0.1875, 0.9333, 0.2188, 0.9333, 0.25, 0.9333, 0.5, 0.9333, 0.5, 0.9333, 0.4687, 0.9333, 0.5, 0.9333, 0.5, 0.9333, 0.4375, 0.9333, 0.4062, 0.9333, 0.4375, 0.9333, 0.5, 0.9333, 0.5, 0.9333, 0.3125, 0.9292, 0.5, 0.9292, 0.5, 0.9292, 0.2812, 0.9292, 0.03125, 0.9375, 0.0, 0.0, 8.941e-08, 0.9375, 0.4687, 0.9333, 0.5, 0.9333, 0.5, 0.9333, 0.375, 0.4375, 0.375, 0.375, 0.375, 0.375, 0.375, 0.4375, 0.375, 0.375, 0.4062, 0.375, 0.4062, 0.375, 0.375, 0.375, 0.4062, 0.375, 0.4062, 0.4375, 0.4062, 0.4375, 0.4062, 0.375, 0.4062, 0.5, 0.375, 0.5, 0.375, 0.5, 0.4062, 0.5, 0.4062, 0.4375, 0.4062, 0.5, 0.4062, 0.5, 0.4062, 0.4375, 0.375, 0.375, 0.4062, 0.375, 0.4062, 0.375, 0.375, 0.375, 0.375, 0.5, 0.375, 0.4375, 0.375, 0.4375, 0.375, 0.5, 0.4062, 0.375, 0.4062, 0.4375, 0.4062, 0.4375, 0.4062, 0.375, 0.4062, 0.5, 0.375, 0.5, 0.375, 0.5, 0.4062, 0.5, 0.375, 0.375, 0.4062, 0.375, 0.4062, 0.375, 0.375, 0.375, 0.4062, 0.5, 0.375, 0.5, 0.375, 0.5, 0.4062, 0.5, 0.375, 0.5, 0.375, 0.4375, 0.375, 0.4375, 0.375, 0.5, 0.4062, 0.4375, 0.4062, 0.5, 0.4062, 0.5, 0.4062, 0.4375, 0.375, 0.4375, 0.375, 0.375, 0.375, 0.375, 0.375, 0.4375, 0.4062, 0.4375, 0.4062, 0.5, 0.375, 0.5, 0.375, 0.4375, 0.4062, 0.375, 0.4062, 0.4375, 0.375, 0.4375, 0.375, 0.375, 0.375, 0.5, 0.375, 0.4375, 0.375, 0.4375, 0.375, 0.5, 0.4062, 0.4375, 0.4062, 0.5, 0.4062, 0.5, 0.4062, 0.4375, 0.375, 0.4375, 0.375, 0.375, 0.375, 0.375, 0.375, 0.4375, 0.4062, 0.375, 0.4062, 0.4375, 0.4062, 0.4375, 0.4062, 0.375, 0.06818, 0.1968, 0.09091, 0.2362, 0.04545, 0.2362, 0.04545, 0.2362, 0.09091, 0.2362, 0.06818, 0.2756, 0.09091, 0.2362, 0.1136, 0.2756, 0.06818, 0.2756, 0.06818, 0.1968, 0.1136, 0.1968, 0.09091, 0.2362, 0.1136, 0.1968, 0.1364, 0.2362, 0.09091, 0.2362, 0.09091, 0.2362, 0.1364, 0.2362, 0.1136, 0.2756])
me_sphere.materials.append(mat_green)
me_sphere.materials.append(mat_white)
me_sphere.materials.append(mat_pink)
me_sphere.materials.append(mat_black)
me_sphere.use_remesh_fix_poles = True
me_sphere.use_remesh_preserve_attributes = False
me_sphere.update()

# ---- objects
ob_empty = bpy.data.objects.new('Empty', None)
ob_itchy = bpy.data.objects.new('Itchy', me_sphere)

# ---- transforms, parenting, visibility, modifiers, constraints
ob_empty.location = (0.0, 5.0, 0.0)
ob_empty.rotation_euler = (1.571, -0.0, 0.0)
ob_empty.empty_display_type = 'IMAGE'
ob_empty.empty_display_size = 5.0
ob_itchy.location = (0.0, 0.0, 0.0)
_m = ob_itchy.modifiers.new('Mirror', 'MIRROR')
_m.use_axis = (False, True, False)
_m.merge_threshold = 0.003

# ---- collection membership
col_collection.objects.link(ob_empty)
col_collection.objects.link(ob_itchy)

# ---- scene / render settings (as saved in the file)
scene.frame_start = 1; scene.frame_end = 250; scene.frame_set(1)
scene.render.engine = 'BLENDER_EEVEE_NEXT'
scene.cycles.use_denoising = False
scene.cycles.samples = 128
scene.cycles.sampling_pattern = 'TABULATED_SOBOL'
scene.cycles.use_adaptive_sampling = False
scene.cycles.use_light_tree = False
scene.view_settings.view_transform = 'Filmic'
bpy.context.view_layer.update()

# ---- added for rendering (the .blend has no active camera and no usable light): camera, sun
cam_auto = bpy.data.cameras.new('AutoCamera')
cam_auto.lens = 50.0
cam_auto.sensor_width = 36.0
cam_auto.clip_end = 1000.0
ob_auto_camera = bpy.data.objects.new('AutoCamera', cam_auto)
scene.collection.objects.link(ob_auto_camera)
ob_auto_camera.location = (5.33773, -6.26493, 4.22895)
ob_auto_camera.rotation_euler = (1.09748, -7.21219e-08, 0.694738)
scene.camera = ob_auto_camera
light_auto_sun = bpy.data.lights.new('AutoSun', 'SUN')
light_auto_sun.energy = 3.0
light_auto_sun.angle = 0.0523599
ob_auto_sun = bpy.data.objects.new('AutoSun', light_auto_sun)
scene.collection.objects.link(ob_auto_sun)
ob_auto_sun.rotation_euler = (0.872665, 0.174533, 0.523599)
bpy.context.view_layer.update()
